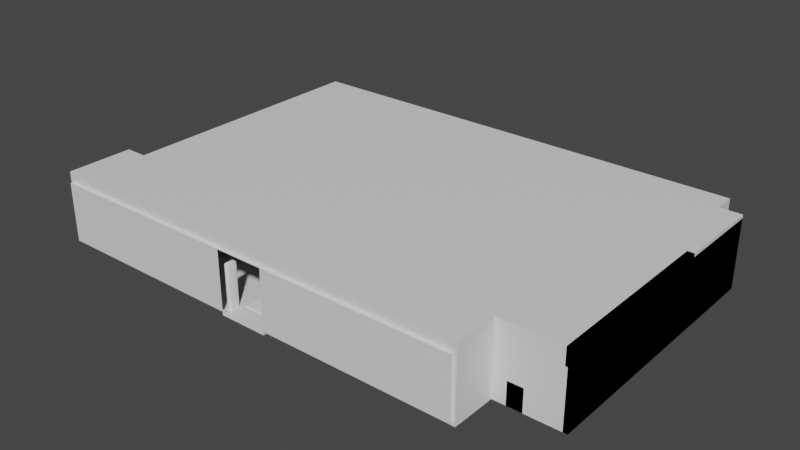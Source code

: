 # Source: Blockout_ConvenienceStore_Tesco.blend  (saved by Blender 3.3.6; exported with 4.5.12 LTS)
import bpy
from mathutils import Matrix  # noqa: F401  (used for matrix-valued properties, if any)

bpy.ops.wm.read_factory_settings(use_empty=True)
scene = bpy.context.scene
scene.name = 'Scene'

# ---- collections
col_collection = bpy.data.collections.new('Collection'); scene.collection.children.link(col_collection)
col_shelves = bpy.data.collections.new('Shelves'); col_collection.children.link(col_shelves)
col_misc_installations = bpy.data.collections.new('Misc Installations'); col_collection.children.link(col_misc_installations)
col_decorations = bpy.data.collections.new('Decorations'); col_collection.children.link(col_decorations)

# ---- materials (node trees are filled in below, after node groups)
mat_chequeredfloor = bpy.data.materials.new('ChequeredFloor')
mat_chequeredfloor.use_transparent_shadow = False
mat_beigewalls = bpy.data.materials.new('BeigeWalls')
mat_beigewalls.use_transparent_shadow = False
mat_squarepatternceiling = bpy.data.materials.new('SquarePatternCeiling')
mat_squarepatternceiling.use_transparent_shadow = False
mat_window = bpy.data.materials.new('Window')
mat_window.use_transparent_shadow = False

# ---- node groups
ng_auto_smooth = bpy.data.node_groups.new('Auto Smooth', 'GeometryNodeTree')
_s = ng_auto_smooth.interface.new_socket(name='Geometry', in_out='OUTPUT', socket_type='NodeSocketGeometry')
_s = ng_auto_smooth.interface.new_socket(name='Geometry', in_out='INPUT', socket_type='NodeSocketGeometry')
_s = ng_auto_smooth.interface.new_socket(name='Angle', in_out='INPUT', socket_type='NodeSocketFloat')
_s.subtype = 'ANGLE'
_s.min_value = 0.0
_s.max_value = 3.142
ng_auto_smooth.is_modifier = True
_N = ng_auto_smooth.nodes; _L = ng_auto_smooth.links
n0 = _N.new('NodeGroupOutput'); n0.name = 'Group Output'; n0.location = (480, -100)
n1 = _N.new('NodeGroupInput'); n1.name = 'Group Input'; n1.location = (-420, -300)
n2 = _N.new('NodeGroupInput'); n2.name = 'Group Input.001'; n2.location = (-60, -100)
n3 = _N.new('GeometryNodeSetShadeSmooth'); n3.name = 'Set Shade Smooth'; n3.location = (120, -100)
n3.domain = 'EDGE'
n4 = _N.new('GeometryNodeSetShadeSmooth'); n4.name = 'Set Shade Smooth.001'; n4.location = (300, -100)
n5 = _N.new('GeometryNodeInputMeshEdgeAngle'); n5.name = 'Edge Angle'; n5.location = (-420, -220)
n6 = _N.new('GeometryNodeInputEdgeSmooth'); n6.name = 'Is Edge Smooth'; n6.location = (-60, -160)
n7 = _N.new('GeometryNodeInputShadeSmooth'); n7.name = 'Is Face Smooth'; n7.location = (-240, -340)
n8 = _N.new('FunctionNodeBooleanMath'); n8.name = 'Boolean Math'; n8.location = (-60, -220)
n9 = _N.new('FunctionNodeCompare'); n9.name = 'Compare'; n9.location = (-240, -180)
n9.operation = 'LESS_EQUAL'
_L.new(n5.outputs[0], n9.inputs[0])
_L.new(n4.outputs[0], n0.inputs[0])
_L.new(n1.outputs[1], n9.inputs[1])
_L.new(n9.outputs[0], n8.inputs[0])
_L.new(n7.outputs[0], n8.inputs[1])
_L.new(n2.outputs[0], n3.inputs[0])
_L.new(n6.outputs[0], n3.inputs[1])
_L.new(n3.outputs[0], n4.inputs[0])
_L.new(n8.outputs[0], n3.inputs[2])
n0.is_active_output = True

# ---- material node trees
mat_chequeredfloor.use_nodes = True; mat_chequeredfloor.node_tree.nodes.clear()
_N = mat_chequeredfloor.node_tree.nodes; _L = mat_chequeredfloor.node_tree.links
n0 = _N.new('ShaderNodeBsdfPrincipled'); n0.name = 'Principled BSDF'; n0.location = (10, 300)
n0.distribution = 'GGX'
n0.subsurface_method = 'RANDOM_WALK_SKIN'
n0.inputs[3].default_value = 1.45
n0.inputs[27].default_value = (0.0, 0.0, 0.0, 1.0)
n0.inputs[28].default_value = 1.0
n1 = _N.new('ShaderNodeOutputMaterial'); n1.name = 'Material Output'; n1.location = (300, 300)
_L.new(n0.outputs[0], n1.inputs[0])
n1.is_active_output = True
mat_beigewalls.use_nodes = True; mat_beigewalls.node_tree.nodes.clear()
_N = mat_beigewalls.node_tree.nodes; _L = mat_beigewalls.node_tree.links
n0 = _N.new('ShaderNodeBsdfPrincipled'); n0.name = 'Principled BSDF'; n0.location = (10, 300)
n0.distribution = 'GGX'
n0.subsurface_method = 'RANDOM_WALK_SKIN'
n0.inputs[3].default_value = 1.45
n0.inputs[27].default_value = (0.0, 0.0, 0.0, 1.0)
n0.inputs[28].default_value = 1.0
n1 = _N.new('ShaderNodeOutputMaterial'); n1.name = 'Material Output'; n1.location = (300, 300)
_L.new(n0.outputs[0], n1.inputs[0])
n1.is_active_output = True
mat_squarepatternceiling.use_nodes = True; mat_squarepatternceiling.node_tree.nodes.clear()
_N = mat_squarepatternceiling.node_tree.nodes; _L = mat_squarepatternceiling.node_tree.links
n0 = _N.new('ShaderNodeBsdfPrincipled'); n0.name = 'Principled BSDF'; n0.location = (10, 300)
n0.distribution = 'GGX'
n0.subsurface_method = 'RANDOM_WALK_SKIN'
n0.inputs[3].default_value = 1.45
n0.inputs[27].default_value = (0.0, 0.0, 0.0, 1.0)
n0.inputs[28].default_value = 1.0
n1 = _N.new('ShaderNodeOutputMaterial'); n1.name = 'Material Output'; n1.location = (300, 300)
_L.new(n0.outputs[0], n1.inputs[0])
n1.is_active_output = True
mat_window.use_nodes = True; mat_window.node_tree.nodes.clear()
_N = mat_window.node_tree.nodes; _L = mat_window.node_tree.links
n0 = _N.new('ShaderNodeBsdfPrincipled'); n0.name = 'Principled BSDF'; n0.location = (10, 300)
n0.distribution = 'GGX'
n0.subsurface_method = 'RANDOM_WALK_SKIN'
n0.inputs[3].default_value = 1.45
n0.inputs[27].default_value = (0.0, 0.0, 0.0, 1.0)
n0.inputs[28].default_value = 1.0
n1 = _N.new('ShaderNodeOutputMaterial'); n1.name = 'Material Output'; n1.location = (300, 300)
_L.new(n0.outputs[0], n1.inputs[0])
n1.is_active_output = True

# ---- world
world_world = bpy.data.worlds.new('World'); scene.world = world_world
world_world.use_nodes = True; world_world.node_tree.nodes.clear()
_N = world_world.node_tree.nodes; _L = world_world.node_tree.links
n0 = _N.new('ShaderNodeOutputWorld'); n0.name = 'World Output'; n0.location = (300, 300)
n1 = _N.new('ShaderNodeBackground'); n1.name = 'Background'; n1.location = (10, 300)
n1.inputs[0].default_value = (0.05088, 0.05088, 0.05088, 1.0)
_L.new(n1.outputs[0], n0.inputs[0])
n0.is_active_output = True
world_world.color = (0.05088, 0.05088, 0.05088)
world_world.use_sun_shadow = False
world_world.sun_shadow_jitter_overblur = 0.0

# ---- meshes
me_plane = bpy.data.meshes.new('Plane')
me_plane.from_pydata([(0.0, 0.0, 0.15), (0.0, 15.0, 0.0), (0.0, 3.0, 0.0), (0.0, 2.0, 0.0), (22.0, 2.0, 0.0), (22.0, 3.0, 0.0), (18.85, 0.0, 0.15), (19.0, 15.0, 0.0), (19.0, 2.0, 0.0), (19.0, 3.0, 0.0), (-0.85, 0.0, 0.15), (-1.0, 3.0, 0.0), (-1.0, 2.0, 0.0), (0.0, 15.0, 3.25), (0.0, 0.0, 2.825), (0.0, 3.0, 3.25), (22.0, 2.0, 3.25), (22.0, 3.0, 3.25), (18.85, 0.0, 2.825), (19.0, 15.0, 3.25), (19.0, 2.0, 3.25), (-0.85, 0.0, 2.825), (-1.0, 3.0, 3.25), (-1.0, 2.0, 3.25), (0.0, 2.0, 3.25), (19.0, 3.0, 3.25), (21.0, 15.0, 0.0), (21.0, 2.0, 0.0), (21.0, 3.0, 0.0), (21.0, 15.0, 3.25), (21.0, 2.0, 3.25), (21.0, 3.0, 3.25), (0.0, 14.0, 0.0), (22.0, 14.0, 0.0), (19.0, 14.0, 0.0), (0.0, 14.0, 3.25), (22.0, 14.0, 3.25), (19.0, 14.0, 3.25), (21.0, 14.0, 3.25), (21.0, 14.0, 0.0), (-1.0, 0.0, 0.0), (0.0, 0.0, 0.0), (19.0, 0.0, 0.0), (-1.0, 0.0, 3.25), (0.0, 0.0, 3.25), (19.0, 0.0, 3.25), (0.0, -0.15, 2.825), (0.0, -0.15, 0.15), (-0.85, -0.15, 0.15), (18.85, -0.15, 0.15), (-0.85, -0.15, 2.825), (18.85, -0.15, 2.825), (8.11, 0.0, 0.0), (10.31, 0.0, 0.0), (10.31, 15.0, 0.0), (8.11, 15.0, 0.0), (10.31, 2.0, 0.0), (8.11, 2.0, 0.0), (10.31, 3.0, 0.0), (8.11, 3.0, 0.0), (10.31, 15.0, 3.25), (8.11, 15.0, 3.25), (10.31, 3.0, 3.25), (8.11, 3.0, 3.25), (10.31, 2.0, 3.25), (8.11, 2.0, 3.25), (8.11, 0.0, 3.25), (10.31, 0.0, 3.25), (10.31, 14.0, 3.25), (8.11, 14.0, 3.25), (8.11, 14.0, 0.0), (10.31, 14.0, 0.0), (8.11, 0.0, 0.15), (10.31, 0.0, 0.15), (8.11, 0.0, 2.825), (10.31, 0.0, 2.825), (8.11, -0.15, 0.15), (10.31, -0.15, 0.15), (8.11, -0.15, 2.825), (10.31, -0.15, 2.825), (8.11, 0.0, -2.98e-08), (10.31, 0.0, -2.98e-08), (8.11, -0.15, -2.98e-08), (10.31, -0.15, -2.98e-08), (8.11, -0.15, 0.0), (10.31, -0.15, 0.0)], [], [(39, 26, 7, 34), (57, 3, 41, 52), (27, 28, 9, 8), (21, 14, 46, 50), (55, 61, 13, 1), (58, 56, 8, 9), (3, 2, 11, 12), (8, 42, 45, 20), (40, 12, 23, 43), (32, 35, 15, 2), (12, 11, 22, 23), (26, 29, 19, 7), (11, 2, 15, 22), (18, 6, 49, 51), (62, 25, 20, 64), (27, 8, 20, 30), (5, 4, 16, 17), (43, 23, 24, 44), (23, 22, 15, 24), (70, 32, 2, 59), (38, 36, 17, 31), (30, 20, 25, 31), (66, 44, 24, 65), (69, 63, 15, 35), (41, 3, 12, 40), (16, 30, 31, 17), (37, 38, 31, 25), (4, 27, 30, 16), (4, 5, 28, 27), (39, 33, 36, 38), (5, 33, 39, 28), (19, 29, 38, 37), (61, 69, 35, 13), (39, 38, 29, 26), (55, 1, 32, 70), (1, 13, 35, 32), (5, 17, 36, 33), (28, 39, 34, 9), (10, 0, 41, 40), (73, 6, 42, 53), (14, 21, 43, 44), (21, 10, 40, 43), (6, 18, 45, 42), (74, 14, 44, 66), (76, 47, 46, 78), (47, 48, 50, 46), (0, 10, 48, 47), (75, 18, 51, 79), (10, 21, 50, 48), (72, 0, 47, 76), (6, 73, 77, 49), (14, 74, 78, 46), (77, 73, 81, 83), (49, 77, 79, 51), (72, 76, 82, 80), (18, 75, 67, 45), (0, 72, 52, 41), (78, 74, 75, 79), (7, 54, 71, 34), (54, 55, 70, 71), (19, 37, 68, 60), (60, 68, 69, 61), (37, 25, 62, 68), (68, 62, 63, 69), (45, 67, 64, 20), (67, 66, 65, 64), (34, 71, 58, 9), (71, 70, 59, 58), (15, 63, 65, 24), (63, 62, 64, 65), (2, 3, 57, 59), (59, 57, 56, 58), (7, 19, 60, 54), (54, 60, 61, 55), (8, 56, 53, 42), (56, 57, 52, 53), (66, 67, 75, 74), (53, 52, 84, 85)])
me_plane.polygons.foreach_set('material_index', [0, 0, 0, 1, 1, 0, 0, 1, 1, 1, 1, 1, 1, 1, 2, 1, 1, 2, 2, 0, 2, 2, 2, 2, 0, 2, 2, 1, 0, 1, 0, 2, 2, 1, 0, 1, 1, 0, 1, 1, 1, 1, 1, 1, 3, 3, 1, 1, 1, 1, 1, 1, 1, 3, 1, 1, 1, 1, 0, 0, 2, 2, 2, 2, 2, 2, 0, 0, 2, 2, 0, 0, 1, 1, 0, 0, 1, 0])
_uv = me_plane.uv_layers.new(name='UVMap')
_uv.uv.foreach_set('vector', [1.413, 0.901, 1.413, 0.988, 1.239, 0.988, 1.239, 0.901, 0.2922, -0.1423, -0.4129, -0.1423, -0.4129, -0.3162, 0.2922, -0.3162, 1.413, -0.1423, 1.413, -0.05534, 1.239, -0.05534, 1.239, -0.1423, -0.3569, 0.9852, -0.6365, 0.9852, -0.6365, 0.9852, -0.3569, 0.9852, 7.039, -0.03452, 7.039, 1.035, 4.955, 1.035, 4.955, -0.03452, 0.4834, -0.05534, 0.4834, -0.1423, 1.239, -0.1423, 1.239, -0.05534, -0.4129, -0.1423, -0.4129, -0.05534, -0.4998, -0.05534, -0.4998, -0.1423, -7.544, -0.03452, -6.886, -0.03452, -6.886, 1.035, -7.544, 1.035, -0.3076, -0.03452, 0.3503, -0.03452, 0.3503, 1.035, -0.3076, 1.035, 4.626, -0.03452, 4.626, 1.035, 1.008, 1.035, 1.008, -0.03452, 0.3503, -0.03452, 0.6792, -0.03452, 0.6793, 1.035, 0.3503, 1.035, 11.86, -0.03452, 11.86, 1.035, 11.21, 1.035, 11.21, -0.03452, 0.6792, -0.03452, 1.008, -0.03452, 1.008, 1.035, 0.6793, 1.035, -6.837, 0.9852, -6.837, 0.01482, -6.837, 0.01482, -6.837, 0.9852, 0.5758, 0.2, 0.8636, 0.2, 0.8636, 0.1333, 0.5758, 0.1333, -8.202, -0.03452, -7.544, -0.03452, -7.544, 1.035, -8.202, 1.035, -8.86, -0.03452, -8.531, -0.03452, -8.531, 1.035, -8.86, 1.035, 0.0, 0.0, 0.0, 0.1333, 0.0, 0.1333, 0.0, 0.0, 0.0, 0.1333, 0.0, 0.2, 0.0, 0.2, 0.0, 0.1333, 0.2922, 0.901, -0.4129, 0.901, -0.4129, -0.05534, 0.2922, -0.05534, 0.9318, 0.6, 1.0, 0.6, 1.0, 0.2, 0.9318, 0.2, 0.9318, 0.1333, 0.8636, 0.1333, 0.8636, 0.2, 0.9318, 0.2, 0.2879, 0.0, 0.0, 0.0, 0.0, 0.1333, 0.2879, 0.1333, 0.2879, 0.6, 0.2879, 0.2, 0.0, 0.2, 0.0, 0.6, -0.4129, -0.3162, -0.4129, -0.1423, -0.4998, -0.1423, -0.4998, -0.3162, 1.0, 0.1333, 0.9318, 0.1333, 0.9318, 0.2, 1.0, 0.2, 0.8636, 0.6, 0.9318, 0.6, 0.9318, 0.2, 0.8636, 0.2, -8.531, -0.03452, -8.202, -0.03452, -8.202, 1.035, -8.531, 1.035, 1.5, -0.1423, 1.5, -0.05534, 1.413, -0.05534, 1.413, -0.1423, 12.19, -0.03452, 12.52, -0.03452, 12.52, 1.035, 12.19, 1.035, 1.5, -0.05534, 1.5, 0.901, 1.413, 0.901, 1.413, -0.05534, 0.8636, 1.0, 0.9318, 1.0, 0.9318, 0.6, 0.8636, 0.6, 0.2879, 1.0, 0.2879, 0.6, 0.0, 0.6, 0.0, 1.0, 12.19, -0.03452, 12.19, 1.035, 11.86, 1.035, 11.86, -0.03452, 0.2922, 0.988, -0.4129, 0.988, -0.4129, 0.901, 0.2922, 0.901, 4.955, -0.03452, 4.955, 1.035, 4.626, 1.035, 4.626, -0.03452, -8.86, -0.03452, -8.86, 1.035, -12.48, 1.035, -12.48, -0.03452, 1.413, -0.05534, 1.413, 0.901, 1.239, 0.901, 1.239, -0.05534, -0.3569, 0.01482, -0.6365, 0.01482, -0.6365, -0.03452, -0.3076, -0.03452, -4.77, 0.01482, -6.837, 0.01482, -6.886, -0.03452, -4.803, -0.03452, -0.6365, 0.9852, -0.3569, 0.9852, -0.3076, 1.035, -0.6365, 1.035, -0.3569, 0.9852, -0.3569, 0.01482, -0.3076, -0.03452, -0.3076, 1.035, -6.837, 0.01482, -6.837, 0.9852, -6.886, 1.035, -6.886, -0.03452, -2.703, 0.9852, -0.6365, 0.9852, -0.6365, 1.035, -2.72, 1.035, -2.703, 0.01482, -0.6365, 0.01482, -0.6365, 0.9852, -2.703, 0.9852, -0.6365, 0.01482, -0.3569, 0.01482, -0.3569, 0.9852, -0.6365, 0.9852, -0.6365, 0.01482, -0.3569, 0.01482, -0.3569, 0.01482, -0.6365, 0.01482, -4.77, 0.9852, -6.837, 0.9852, -6.837, 0.9852, -4.77, 0.9852, -0.3569, 0.01482, -0.3569, 0.9852, -0.3569, 0.9852, -0.3569, 0.01482, -2.703, 0.01482, -0.6365, 0.01482, -0.6365, 0.01482, -2.703, 0.01482, -6.837, 0.01482, -4.77, 0.01482, -4.77, 0.01482, -6.837, 0.01482, -0.6365, 0.9852, -2.703, 0.9852, -2.703, 0.9852, -0.6365, 0.9852, -4.77, 0.01482, -4.77, 0.01482, -4.77, 0.01482, -4.77, 0.01482, -6.837, 0.01482, -4.77, 0.01482, -4.77, 0.9852, -6.837, 0.9852, -2.703, 0.01482, -2.703, 0.01482, -2.703, 0.01482, -2.703, 0.01482, -6.837, 0.9852, -4.77, 0.9852, -4.803, 1.035, -6.886, 1.035, -0.6365, 0.01482, -2.703, 0.01482, -2.72, -0.03452, -0.6365, -0.03452, -2.703, 0.9852, -2.703, 0.9852, -4.77, 0.9852, -4.77, 0.9852, 1.239, 0.988, 0.4834, 0.988, 0.4834, 0.901, 1.239, 0.901, 0.4834, 0.988, 0.2922, 0.988, 0.2922, 0.901, 0.4834, 0.901, 0.8636, 1.0, 0.8636, 0.6, 0.5758, 0.6, 0.5758, 1.0, 0.5758, 1.0, 0.5758, 0.6, 0.2879, 0.6, 0.2879, 1.0, 0.8636, 0.6, 0.8636, 0.2, 0.5758, 0.2, 0.5758, 0.6, 0.5758, 0.6, 0.5758, 0.2, 0.2879, 0.2, 0.2879, 0.6, 0.8636, 0.0, 0.5758, 0.0, 0.5758, 0.1333, 0.8636, 0.1333, 0.5758, 0.0, 0.2879, 0.0, 0.2879, 0.1333, 0.5758, 0.1333, 1.239, 0.901, 0.4834, 0.901, 0.4834, -0.05534, 1.239, -0.05534, 0.4834, 0.901, 0.2922, 0.901, 0.2922, -0.05534, 0.4834, -0.05534, 0.0, 0.2, 0.2879, 0.2, 0.2879, 0.1333, 0.0, 0.1333, 0.2879, 0.2, 0.5758, 0.2, 0.5758, 0.1333, 0.2879, 0.1333, -0.4129, -0.05534, -0.4129, -0.1423, 0.2922, -0.1423, 0.2922, -0.05534, 0.2922, -0.05534, 0.2922, -0.1423, 0.4834, -0.1423, 0.4834, -0.05534, 11.21, -0.03452, 11.21, 1.035, 9.122, 1.035, 9.122, -0.03452, 9.122, -0.03452, 9.122, 1.035, 7.039, 1.035, 7.039, -0.03452, 1.239, -0.1423, 0.4834, -0.1423, 0.4834, -0.3162, 1.239, -0.3162, 0.4834, -0.1423, 0.2922, -0.1423, 0.2922, -0.3162, 0.4834, -0.3162, -2.72, 1.035, -4.803, 1.035, -4.77, 0.9852, -2.703, 0.9852, 0.4834, -0.3162, 0.2922, -0.3162, 0.2922, -0.3292, 0.4834, -0.3292])
me_plane.materials.append(mat_chequeredfloor)
me_plane.materials.append(mat_beigewalls)
me_plane.materials.append(mat_squarepatternceiling)
me_plane.materials.append(mat_window)
me_plane.update()
me_plane_001 = bpy.data.meshes.new('Plane.001')
me_plane_001.from_pydata([(14.25, 0.25, 0.0), (14.75, 0.25, 0.0), (14.75, 0.75, 0.0), (14.25, 0.75, 0.0), (14.75, 11.25, 0.0), (14.25, 11.25, 0.0), (14.75, 11.75, 0.0), (14.25, 11.75, 0.0), (6.25, 0.25, 3.25), (5.75, 0.25, 3.25), (5.75, 0.75, 3.25), (6.25, 0.75, 3.25), (5.75, 11.75, 3.25), (6.25, 11.75, 3.25), (5.75, 11.25, 3.25), (6.25, 11.25, 3.25), (5.75, 0.25, 0.0), (5.75, 0.75, 0.0), (5.75, 11.25, 0.0), (5.75, 11.75, 0.0), (6.25, 0.25, 0.0), (6.25, 0.75, 0.0), (6.25, 11.25, 0.0), (6.25, 11.75, 0.0), (14.25, 0.25, 3.25), (14.75, 0.25, 3.25), (14.75, 0.75, 3.25), (14.25, 0.75, 3.25), (14.75, 11.25, 3.25), (14.25, 11.25, 3.25), (14.75, 11.75, 3.25), (14.25, 11.75, 3.25)], [], [(18, 22, 15, 14), (2, 3, 27, 26), (21, 17, 10, 11), (16, 20, 8, 9), (4, 6, 30, 28), (19, 18, 14, 12), (23, 19, 12, 13), (20, 21, 11, 8), (22, 23, 13, 15), (17, 16, 9, 10), (1, 2, 26, 25), (6, 7, 31, 30), (7, 5, 29, 31), (3, 0, 24, 27), (5, 4, 28, 29), (0, 1, 25, 24)])
_uv = me_plane_001.uv_layers.new(name='UVMap')
_uv.uv.foreach_set('vector', [-0.8696, 0.005435, -0.7174, 0.005435, -0.7174, 0.9946, -0.8696, 0.9946, 1.87, 0.005435, 1.717, 0.005435, 1.717, 0.9946, 1.87, 0.9946, -0.7174, 0.005435, -0.8696, 0.005435, -0.8696, 0.9946, -0.7174, 0.9946, -0.8696, 0.005435, -0.7174, 0.005435, -0.7174, 0.9946, -0.8696, 0.9946, 2.098, 0.005435, 2.25, 0.005435, 2.25, 0.9946, 2.098, 0.9946, 2.25, 0.005435, 2.098, 0.005435, 2.098, 0.9946, 2.25, 0.9946, -0.7174, 0.005435, -0.8696, 0.005435, -0.8696, 0.9946, -0.7174, 0.9946, -1.25, 0.005435, -1.098, 0.005435, -1.098, 0.9946, -1.25, 0.9946, 2.098, 0.005435, 2.25, 0.005435, 2.25, 0.9946, 2.098, 0.9946, -1.098, 0.005435, -1.25, 0.005435, -1.25, 0.9946, -1.098, 0.9946, -1.25, 0.005435, -1.098, 0.005435, -1.098, 0.9946, -1.25, 0.9946, 1.87, 0.005435, 1.717, 0.005435, 1.717, 0.9946, 1.87, 0.9946, 2.25, 0.005435, 2.098, 0.005435, 2.098, 0.9946, 2.25, 0.9946, -1.098, 0.005435, -1.25, 0.005435, -1.25, 0.9946, -1.098, 0.9946, 1.717, 0.005435, 1.87, 0.005435, 1.87, 0.9946, 1.717, 0.9946, 1.717, 0.005435, 1.87, 0.005435, 1.87, 0.9946, 1.717, 0.9946])
me_plane_001.update()
me_cube_001 = bpy.data.meshes.new('Cube.001')
me_cube_001.from_pydata([(4.65, 3.25, 0.0), (4.65, 3.25, 2.5), (4.65, 12.0, 0.0), (4.65, 12.0, 2.5), (4.85, 3.25, 0.0), (4.85, 3.25, 2.5), (4.85, 12.0, 0.0), (4.85, 12.0, 2.5), (4.65, 7.5, 0.0), (4.65, 7.5, 2.5), (4.85, 7.5, 0.0), (4.85, 7.5, 2.5)], [], [(8, 9, 3, 2), (2, 3, 7, 6), (10, 11, 5, 4), (4, 5, 1, 0), (8, 10, 4, 0), (11, 9, 1, 5), (7, 3, 9, 11), (2, 6, 10, 8), (6, 7, 11, 10), (0, 1, 9, 8)])
_uv = me_cube_001.uv_layers.new(name='UVMap')
_uv.uv.foreach_set('vector', [0.375, 0.125, 0.625, 0.125, 0.625, 0.25, 0.375, 0.25, 0.375, 0.25, 0.625, 0.25, 0.625, 0.5, 0.375, 0.5, 0.375, 0.625, 0.625, 0.625, 0.625, 0.75, 0.375, 0.75, 0.375, 0.75, 0.625, 0.75, 0.625, 1.0, 0.375, 1.0, 0.125, 0.625, 0.375, 0.625, 0.375, 0.75, 0.125, 0.75, 0.625, 0.625, 0.875, 0.625, 0.875, 0.75, 0.625, 0.75, 0.625, 0.5, 0.875, 0.5, 0.875, 0.625, 0.625, 0.625, 0.125, 0.5, 0.375, 0.5, 0.375, 0.625, 0.125, 0.625, 0.375, 0.5, 0.625, 0.5, 0.625, 0.625, 0.375, 0.625, 0.375, 0.0, 0.625, 0.0, 0.625, 0.125, 0.375, 0.125])
me_cube_001.update()
me_cube_002 = bpy.data.meshes.new('Cube.002')
me_cube_002.from_pydata([(8.4, 4.0, 0.0), (8.4, 4.0, 2.5), (8.4, 12.0, 0.0), (8.4, 12.0, 2.5), (8.6, 4.0, 0.0), (8.6, 4.0, 2.5), (8.6, 12.0, 0.0), (8.6, 12.0, 2.5), (15.9, 2.5, 0.0), (15.9, 2.5, 1.0), (15.9, 7.5, 0.0), (15.9, 7.5, 1.0), (16.1, 2.5, 0.0), (16.1, 2.5, 1.0), (16.1, 7.5, 0.0), (16.1, 7.5, 1.0)], [], [(0, 1, 3, 2), (2, 3, 7, 6), (6, 7, 5, 4), (4, 5, 1, 0), (2, 6, 4, 0), (7, 3, 1, 5), (8, 9, 11, 10), (10, 11, 15, 14), (14, 15, 13, 12), (12, 13, 9, 8), (10, 14, 12, 8), (15, 11, 9, 13)])
_uv = me_cube_002.uv_layers.new(name='UVMap')
_uv.uv.foreach_set('vector', [0.375, 0.0, 0.625, 0.0, 0.625, 0.25, 0.375, 0.25, 0.375, 0.25, 0.625, 0.25, 0.625, 0.5, 0.375, 0.5, 0.375, 0.5, 0.625, 0.5, 0.625, 0.75, 0.375, 0.75, 0.375, 0.75, 0.625, 0.75, 0.625, 1.0, 0.375, 1.0, 0.125, 0.5, 0.375, 0.5, 0.375, 0.75, 0.125, 0.75, 0.625, 0.5, 0.875, 0.5, 0.875, 0.75, 0.625, 0.75, 0.375, 0.0, 0.625, 0.0, 0.625, 0.25, 0.375, 0.25, 0.375, 0.25, 0.625, 0.25, 0.625, 0.5, 0.375, 0.5, 0.375, 0.5, 0.625, 0.5, 0.625, 0.75, 0.375, 0.75, 0.375, 0.75, 0.625, 0.75, 0.625, 1.0, 0.375, 1.0, 0.125, 0.5, 0.375, 0.5, 0.375, 0.75, 0.125, 0.75, 0.625, 0.5, 0.875, 0.5, 0.875, 0.75, 0.625, 0.75])
me_cube_002.update()
me_cube_003 = bpy.data.meshes.new('Cube.003')
me_cube_003.from_pydata([(12.15, 4.0, 0.0), (12.15, 4.0, 2.5), (12.15, 12.0, 0.0), (12.15, 12.0, 2.5), (12.35, 4.0, 0.0), (12.35, 4.0, 2.5), (12.35, 12.0, 0.0), (12.35, 12.0, 2.5)], [], [(0, 1, 3, 2), (2, 3, 7, 6), (6, 7, 5, 4), (4, 5, 1, 0), (2, 6, 4, 0), (7, 3, 1, 5)])
_uv = me_cube_003.uv_layers.new(name='UVMap')
_uv.uv.foreach_set('vector', [0.375, 0.0, 0.625, 0.0, 0.625, 0.25, 0.375, 0.25, 0.375, 0.25, 0.625, 0.25, 0.625, 0.5, 0.375, 0.5, 0.375, 0.5, 0.625, 0.5, 0.625, 0.75, 0.375, 0.75, 0.375, 0.75, 0.625, 0.75, 0.625, 1.0, 0.375, 1.0, 0.125, 0.5, 0.375, 0.5, 0.375, 0.75, 0.125, 0.75, 0.625, 0.5, 0.875, 0.5, 0.875, 0.75, 0.625, 0.75])
me_cube_003.update()
me_cube_004 = bpy.data.meshes.new('Cube.004')
me_cube_004.from_pydata([(9.686e-08, 7.0, 0.0), (9.686e-08, 7.0, 3.1), (1.5, 6.9, 0.45), (1.5, 6.9, 2.4), (9.686e-08, 3.0, 0.0), (9.686e-08, 3.0, 3.1), (1.5, 3.1, 2.4), (1.5, 3.1, 0.45), (1.5, 7.0, 3.1), (1.5, 7.0, 0.0), (1.5, 3.0, 3.1), (1.5, 3.0, 0.0), (0.75, 6.9, 2.4), (0.75, 6.9, 0.45), (0.75, 3.1, 2.4), (0.75, 3.1, 0.45), (1.192e-07, 7.0, 2.4), (1.5, 7.0, 2.4), (1.192e-07, 3.0, 2.4), (1.5, 3.0, 2.4), (1.75, 3.1, 2.4), (1.75, 6.9, 2.4), (1.75, 7.0, 2.4), (1.75, 3.0, 2.4), (1.75, 3.0, 2.925), (1.575, 3.0, 3.1), (1.727, 3.0, 3.012), (1.662, 3.0, 3.077), (1.575, 7.0, 3.1), (1.75, 7.0, 2.925), (1.662, 7.0, 3.077), (1.727, 7.0, 3.012), (1.192e-07, 3.1, 0.0), (1.192e-07, 6.9, 0.0), (1.192e-07, 3.1, 3.1), (1.192e-07, 6.9, 3.1), (1.5, 3.1, 3.1), (1.5, 6.9, 3.1), (1.192e-07, 6.9, 2.4), (1.192e-07, 3.1, 2.4), (1.75, 3.1, 2.925), (1.75, 6.9, 2.925), (1.727, 6.9, 3.012), (1.727, 3.1, 3.012), (1.662, 6.9, 3.077), (1.662, 3.1, 3.077), (1.575, 6.9, 3.1), (1.575, 3.1, 3.1)], [], [(17, 16, 1, 8), (19, 10, 5, 18), (0, 9, 11, 4, 32, 33), (39, 32, 4, 18), (36, 34, 5, 10), (7, 2, 13, 15), (3, 2, 9, 17), (19, 6, 20, 23), (2, 7, 11, 9), (6, 3, 21, 20), (13, 12, 14, 15), (2, 3, 12, 13), (3, 6, 14, 12), (6, 7, 15, 14), (34, 39, 18, 5), (11, 19, 18, 4), (9, 0, 16, 17), (7, 6, 19, 11), (3, 17, 22, 21), (10, 19, 23, 24, 25), (21, 22, 29, 41), (17, 8, 28, 29, 22), (23, 20, 40, 24), (26, 27, 24), (27, 25, 24), (28, 30, 29), (30, 31, 29), (41, 29, 31, 42), (42, 31, 30, 44), (44, 30, 28, 46), (36, 10, 25, 47), (8, 37, 46, 28), (37, 36, 47, 46), (27, 45, 47, 25), (45, 44, 46, 47), (26, 43, 45, 27), (43, 42, 44, 45), (24, 40, 43, 26), (40, 41, 42, 43), (1, 16, 38, 35), (35, 38, 39, 34), (8, 1, 35, 37), (37, 35, 34, 36), (16, 0, 33, 38), (38, 33, 32, 39), (20, 21, 41, 40)])
me_cube_004.polygons.foreach_set('use_smooth', [True] * 46)
_uv = me_cube_004.uv_layers.new(name='UVMap')
_uv.uv.foreach_set('vector', [0.5, 0.75, 0.5, 1.0, 0.625, 1.0, 0.625, 0.75, 0.5, 0.75, 0.625, 0.75, 0.625, 1.0, 0.5, 1.0, 0.375, 1.0, 0.375, 0.75, 0.375, 0.75, 0.375, 1.0, 0.375, 1.0, 0.375, 1.0, 0.5, 1.0, 0.375, 1.0, 0.375, 1.0, 0.5, 1.0, 0.625, 0.75, 0.625, 1.0, 0.625, 1.0, 0.625, 0.75, 0.3875, 0.75, 0.3875, 0.75, 0.3875, 0.75, 0.3875, 0.75, 0.6125, 0.75, 0.3875, 0.75, 0.375, 0.75, 0.5, 0.75, 0.5, 0.75, 0.6125, 0.75, 0.6125, 0.75, 0.5, 0.75, 0.3875, 0.75, 0.3875, 0.75, 0.375, 0.75, 0.375, 0.75, 0.6125, 0.75, 0.6125, 0.75, 0.6125, 0.75, 0.6125, 0.75, 0.3875, 0.75, 0.6125, 0.75, 0.6125, 0.75, 0.3875, 0.75, 0.3875, 0.75, 0.6125, 0.75, 0.6125, 0.75, 0.3875, 0.75, 0.6125, 0.75, 0.6125, 0.75, 0.6125, 0.75, 0.6125, 0.75, 0.6125, 0.75, 0.3875, 0.75, 0.3875, 0.75, 0.6125, 0.75, 0.625, 1.0, 0.5, 1.0, 0.5, 1.0, 0.625, 1.0, 0.375, 0.75, 0.5, 0.75, 0.5, 1.0, 0.375, 1.0, 0.375, 0.75, 0.375, 1.0, 0.5, 1.0, 0.5, 0.75, 0.3875, 0.75, 0.6125, 0.75, 0.5, 0.75, 0.375, 0.75, 0.6125, 0.75, 0.5, 0.75, 0.5, 0.75, 0.6125, 0.75, 0.625, 0.75, 0.5, 0.75, 0.5, 0.75, 0.5937, 0.75, 0.625, 0.75, 0.6125, 0.75, 0.5, 0.75, 0.6219, 0.75, 0.6219, 0.75, 0.5, 0.75, 0.625, 0.75, 0.625, 0.75, 0.5937, 0.75, 0.5, 0.75, 0.5, 0.75, 0.6125, 0.75, 0.6219, 0.75, 0.5937, 0.75, 0.6234, 0.75, 0.6246, 0.75, 0.5937, 0.75, 0.6246, 0.75, 0.625, 0.75, 0.5937, 0.75, 0.625, 0.75, 0.625, 0.75, 0.5937, 0.75, 0.625, 0.75, 0.625, 0.75, 0.5937, 0.75, 0.6219, 0.75, 0.6219, 0.75, 0.6234, 0.75, 0.6234, 0.75, 0.6234, 0.75, 0.6234, 0.75, 0.625, 0.75, 0.625, 0.75, 0.625, 0.75, 0.625, 0.75, 0.625, 0.75, 0.625, 0.75, 0.625, 0.75, 0.625, 0.75, 0.625, 0.75, 0.625, 0.75, 0.625, 0.75, 0.625, 0.75, 0.625, 0.75, 0.625, 0.75, 0.625, 0.75, 0.625, 0.75, 0.625, 0.75, 0.625, 0.75, 0.625, 0.75, 0.625, 0.75, 0.625, 0.75, 0.625, 0.75, 0.625, 0.75, 0.625, 0.75, 0.625, 0.75, 0.625, 0.75, 0.6234, 0.75, 0.6234, 0.75, 0.625, 0.75, 0.625, 0.75, 0.6234, 0.75, 0.6234, 0.75, 0.625, 0.75, 0.625, 0.75, 0.6219, 0.75, 0.6219, 0.75, 0.6234, 0.75, 0.6234, 0.75, 0.6219, 0.75, 0.6219, 0.75, 0.6234, 0.75, 0.6234, 0.75, 0.625, 1.0, 0.5, 1.0, 0.5, 1.0, 0.625, 1.0, 0.625, 1.0, 0.5, 1.0, 0.5, 1.0, 0.625, 1.0, 0.625, 0.75, 0.625, 1.0, 0.625, 1.0, 0.625, 0.75, 0.625, 0.75, 0.625, 1.0, 0.625, 1.0, 0.625, 0.75, 0.5, 1.0, 0.375, 1.0, 0.375, 1.0, 0.5, 1.0, 0.5, 1.0, 0.375, 1.0, 0.375, 1.0, 0.5, 1.0, 0.6125, 0.75, 0.6125, 0.75, 0.6219, 0.75, 0.6219, 0.75])
me_cube_004.update()
me_cube_005 = bpy.data.meshes.new('Cube.005')
me_cube_005.from_pydata([(9.686e-08, 7.0, 0.0), (9.686e-08, 7.0, 2.5), (9.686e-08, 14.8, 0.0), (9.686e-08, 14.8, 2.5), (0.2, 7.0, 0.0), (0.2, 7.0, 2.5), (0.2, 14.8, 0.0), (0.2, 14.8, 2.5), (9.686e-08, 15.0, 2.5), (9.686e-08, 15.0, 0.0), (0.2, 15.0, 0.0), (0.2, 15.0, 2.5), (5.5, 14.8, 2.5), (5.5, 14.8, 0.0), (5.5, 15.0, 2.5), (5.5, 15.0, 0.0)], [], [(0, 1, 3, 2), (7, 6, 13, 12), (6, 7, 5, 4), (4, 5, 1, 0), (2, 6, 4, 0), (7, 3, 1, 5), (9, 8, 11, 10), (6, 2, 9, 10), (3, 7, 11, 8), (2, 3, 8, 9), (12, 13, 15, 14), (11, 7, 12, 14), (10, 11, 14, 15), (6, 10, 15, 13)])
_uv = me_cube_005.uv_layers.new(name='UVMap')
_uv.uv.foreach_set('vector', [0.375, 0.0, 0.625, 0.0, 0.625, 0.25, 0.375, 0.25, 0.625, 0.5, 0.375, 0.5, 0.375, 0.5, 0.625, 0.5, 0.375, 0.5, 0.625, 0.5, 0.625, 0.75, 0.375, 0.75, 0.375, 0.75, 0.625, 0.75, 0.625, 1.0, 0.375, 1.0, 0.125, 0.5, 0.375, 0.5, 0.375, 0.75, 0.125, 0.75, 0.625, 0.5, 0.875, 0.5, 0.875, 0.75, 0.625, 0.75, 0.375, 0.25, 0.625, 0.25, 0.625, 0.5, 0.375, 0.5, 0.375, 0.5, 0.125, 0.5, 0.125, 0.5, 0.375, 0.5, 0.875, 0.5, 0.625, 0.5, 0.625, 0.5, 0.875, 0.5, 0.375, 0.25, 0.625, 0.25, 0.625, 0.25, 0.375, 0.25, 0.625, 0.5, 0.375, 0.5, 0.375, 0.5, 0.625, 0.5, 0.625, 0.5, 0.625, 0.5, 0.625, 0.5, 0.625, 0.5, 0.375, 0.5, 0.625, 0.5, 0.625, 0.5, 0.375, 0.5, 0.375, 0.5, 0.375, 0.5, 0.375, 0.5, 0.375, 0.5])
me_cube_005.update()
me_cube_006 = bpy.data.meshes.new('Cube.006')
me_cube_006.from_pydata([(7.5, 14.8, 2.5), (7.5, 14.8, 0.0), (7.5, 15.0, 2.5), (7.5, 15.0, 0.0), (15.5, 14.8, 2.5), (15.5, 14.8, 0.0), (15.5, 15.0, 2.5), (15.5, 15.0, 0.0)], [], [(0, 2, 3, 1), (4, 5, 7, 6), (3, 2, 6, 7), (1, 3, 7, 5), (0, 1, 5, 4), (2, 0, 4, 6)])
_uv = me_cube_006.uv_layers.new(name='UVMap')
_uv.uv.foreach_set('vector', [0.625, 0.5, 0.625, 0.5, 0.375, 0.5, 0.375, 0.5, 0.625, 0.5, 0.375, 0.5, 0.375, 0.5, 0.625, 0.5, 0.375, 0.5, 0.625, 0.5, 0.625, 0.5, 0.375, 0.5, 0.375, 0.5, 0.375, 0.5, 0.375, 0.5, 0.375, 0.5, 0.625, 0.5, 0.375, 0.5, 0.375, 0.5, 0.625, 0.5, 0.625, 0.5, 0.625, 0.5, 0.625, 0.5, 0.625, 0.5])
me_cube_006.update()
me_cube_007 = bpy.data.meshes.new('Cube.007')
me_cube_007.from_pydata([(18.0, 14.8, 2.5), (18.0, 14.8, 0.0), (18.0, 15.0, 2.5), (18.0, 15.0, 0.0), (21.0, 14.8, 2.5), (21.0, 14.8, 0.0), (21.0, 15.0, 2.5), (21.0, 15.0, 0.0)], [], [(0, 2, 3, 1), (4, 5, 7, 6), (0, 1, 5, 4), (2, 0, 4, 6), (3, 2, 6, 7), (1, 3, 7, 5)])
_uv = me_cube_007.uv_layers.new(name='UVMap')
_uv.uv.foreach_set('vector', [0.625, 0.5, 0.625, 0.5, 0.375, 0.5, 0.375, 0.5, 0.625, 0.5, 0.375, 0.5, 0.375, 0.5, 0.625, 0.5, 0.625, 0.5, 0.375, 0.5, 0.375, 0.5, 0.625, 0.5, 0.625, 0.5, 0.625, 0.5, 0.625, 0.5, 0.625, 0.5, 0.375, 0.5, 0.625, 0.5, 0.625, 0.5, 0.375, 0.5, 0.375, 0.5, 0.375, 0.5, 0.375, 0.5, 0.375, 0.5])
me_cube_007.update()
me_cube_008 = bpy.data.meshes.new('Cube.008')
me_cube_008.from_pydata([(21.8, 8.0, 2.5), (21.8, 8.0, 5.96e-08), (22.0, 8.0, 2.5), (22.0, 8.0, 5.96e-08), (21.8, 2.0, 2.5), (21.8, 2.0, 5.96e-08), (22.0, 2.0, 2.5), (22.0, 2.0, 5.96e-08), (21.8, 8.0, 2.5), (21.8, 8.0, 5.96e-08), (22.0, 8.0, 2.5), (22.0, 8.0, 5.96e-08)], [], [(4, 5, 7, 6), (3, 2, 6, 7), (1, 3, 7, 5), (0, 1, 5, 4), (2, 0, 4, 6), (8, 10, 11, 9)])
_uv = me_cube_008.uv_layers.new(name='UVMap')
_uv.uv.foreach_set('vector', [0.625, 0.5, 0.375, 0.5, 0.375, 0.5, 0.625, 0.5, 0.375, 0.5, 0.625, 0.5, 0.625, 0.5, 0.375, 0.5, 0.375, 0.5, 0.375, 0.5, 0.375, 0.5, 0.375, 0.5, 0.625, 0.5, 0.375, 0.5, 0.375, 0.5, 0.625, 0.5, 0.625, 0.5, 0.625, 0.5, 0.625, 0.5, 0.625, 0.5, 0.625, 0.5, 0.625, 0.5, 0.375, 0.5, 0.375, 0.5])
me_cube_008.update()
me_cube_009 = bpy.data.meshes.new('Cube.009')
me_cube_009.from_pydata([(21.8, 10.0, 2.5), (21.8, 10.0, 5.96e-08), (22.0, 10.0, 2.5), (22.0, 10.0, 5.96e-08), (21.8, 8.0, 2.5), (21.8, 8.0, 5.96e-08), (22.0, 8.0, 2.5), (22.0, 8.0, 5.96e-08)], [], [(4, 5, 7, 6), (3, 2, 6, 7), (1, 3, 7, 5), (0, 1, 5, 4), (2, 0, 4, 6), (1, 0, 2, 3)])
_uv = me_cube_009.uv_layers.new(name='UVMap')
_uv.uv.foreach_set('vector', [0.625, 0.5, 0.375, 0.5, 0.375, 0.5, 0.625, 0.5, 0.375, 0.5, 0.625, 0.5, 0.625, 0.5, 0.375, 0.5, 0.375, 0.5, 0.375, 0.5, 0.375, 0.5, 0.375, 0.5, 0.625, 0.5, 0.375, 0.5, 0.375, 0.5, 0.625, 0.5, 0.625, 0.5, 0.625, 0.5, 0.625, 0.5, 0.625, 0.5, 0.375, 0.5, 0.625, 0.5, 0.625, 0.5, 0.375, 0.5])
me_cube_009.update()
me_cube_010 = bpy.data.meshes.new('Cube.010')
me_cube_010.from_pydata([], [], [])
_uv = me_cube_010.uv_layers.new(name='UVMap')
_uv.uv.foreach_set('vector', [])
me_cube_010.update()
me_cube_011 = bpy.data.meshes.new('Cube.011')
me_cube_011.from_pydata([(19.58, 6.5, 1.0), (19.58, 6.5, 5.96e-08), (20.25, 6.5, 1.0), (20.25, 6.5, 5.96e-08), (19.58, 2.0, 1.0), (19.58, 2.0, 5.96e-08), (20.25, 2.0, 1.0), (20.25, 2.0, 5.96e-08)], [], [(4, 5, 7, 6), (3, 2, 6, 7), (1, 3, 7, 5), (0, 1, 5, 4), (2, 0, 4, 6), (1, 0, 2, 3)])
_uv = me_cube_011.uv_layers.new(name='UVMap')
_uv.uv.foreach_set('vector', [0.625, 0.5, 0.375, 0.5, 0.375, 0.5, 0.625, 0.5, 0.375, 0.5, 0.625, 0.5, 0.625, 0.5, 0.375, 0.5, 0.375, 0.5, 0.375, 0.5, 0.375, 0.5, 0.375, 0.5, 0.625, 0.5, 0.375, 0.5, 0.375, 0.5, 0.625, 0.5, 0.625, 0.5, 0.625, 0.5, 0.625, 0.5, 0.625, 0.5, 0.375, 0.5, 0.625, 0.5, 0.625, 0.5, 0.375, 0.5])
me_cube_011.update()
me_cube_013 = bpy.data.meshes.new('Cube.013')
me_cube_013.from_pydata([(21.7, 10.0, 3.25), (21.7, 10.0, 2.5), (22.0, 10.0, 3.25), (22.0, 10.0, 2.5), (21.7, 2.0, 3.25), (21.7, 2.0, 2.5), (22.0, 2.0, 3.25), (22.0, 2.0, 2.5)], [], [(4, 5, 7, 6), (3, 2, 6, 7), (1, 3, 7, 5), (0, 1, 5, 4), (2, 0, 4, 6), (1, 0, 2, 3)])
_uv = me_cube_013.uv_layers.new(name='UVMap')
_uv.uv.foreach_set('vector', [0.625, 0.5, 0.375, 0.5, 0.375, 0.5, 0.625, 0.5, 0.375, 0.5, 0.625, 0.5, 0.625, 0.5, 0.375, 0.5, 0.375, 0.5, 0.375, 0.5, 0.375, 0.5, 0.375, 0.5, 0.625, 0.5, 0.375, 0.5, 0.375, 0.5, 0.625, 0.5, 0.625, 0.5, 0.625, 0.5, 0.625, 0.5, 0.625, 0.5, 0.375, 0.5, 0.625, 0.5, 0.625, 0.5, 0.375, 0.5])
me_cube_013.update()
me_cube_015 = bpy.data.meshes.new('Cube.015')
me_cube_015.from_pydata([(1.5, 0.05, 1.5), (1.5, 0.05, 0.0), (1.5, 0.25, 1.5), (1.5, 0.25, 0.0), (5.0, 0.05, 1.5), (5.0, 0.05, 0.0), (5.0, 0.25, 1.5), (5.0, 0.25, 0.0)], [], [(0, 2, 3, 1), (4, 5, 7, 6), (3, 2, 6, 7), (1, 3, 7, 5), (0, 1, 5, 4), (2, 0, 4, 6)])
_uv = me_cube_015.uv_layers.new(name='UVMap')
_uv.uv.foreach_set('vector', [0.625, 0.5, 0.625, 0.5, 0.375, 0.5, 0.375, 0.5, 0.625, 0.5, 0.375, 0.5, 0.375, 0.5, 0.625, 0.5, 0.375, 0.5, 0.625, 0.5, 0.625, 0.5, 0.375, 0.5, 0.375, 0.5, 0.375, 0.5, 0.375, 0.5, 0.375, 0.5, 0.625, 0.5, 0.375, 0.5, 0.375, 0.5, 0.625, 0.5, 0.625, 0.5, 0.625, 0.5, 0.625, 0.5, 0.625, 0.5])
me_cube_015.update()
me_cube_016 = bpy.data.meshes.new('Cube.016')
me_cube_016.from_pydata([(12.4, 12.0, 0.0), (12.4, 12.0, 3.1), (13.9, 11.9, 0.45), (13.9, 11.9, 2.4), (12.4, 8.5, 0.0), (12.4, 8.5, 3.1), (13.9, 8.6, 2.4), (13.9, 8.6, 0.45), (13.9, 12.0, 3.1), (13.9, 12.0, 0.0), (13.9, 8.5, 3.1), (13.9, 8.5, 0.0), (13.15, 11.9, 2.4), (13.15, 11.9, 0.45), (13.15, 8.6, 2.4), (13.15, 8.6, 0.45), (12.4, 12.0, 2.4), (13.9, 12.0, 2.4), (12.4, 8.5, 2.4), (13.9, 8.5, 2.4), (14.15, 8.6, 2.4), (14.15, 11.9, 2.4), (14.15, 12.0, 2.4), (14.15, 8.5, 2.4), (14.15, 8.5, 2.925), (13.97, 8.5, 3.1), (14.13, 8.5, 3.012), (14.06, 8.5, 3.077), (13.97, 12.0, 3.1), (14.15, 12.0, 2.925), (14.06, 12.0, 3.077), (14.13, 12.0, 3.012), (12.4, 8.6, 0.0), (12.4, 11.9, 0.0), (12.4, 8.6, 3.1), (12.4, 11.9, 3.1), (13.9, 8.6, 3.1), (13.9, 11.9, 3.1), (12.4, 11.9, 2.4), (12.4, 8.6, 2.4), (14.15, 8.6, 2.925), (14.15, 11.9, 2.925), (14.13, 11.9, 3.012), (14.13, 8.6, 3.012), (14.06, 11.9, 3.077), (14.06, 8.6, 3.077), (13.97, 11.9, 3.1), (13.97, 8.6, 3.1)], [], [(17, 16, 1, 8), (19, 10, 5, 18), (0, 9, 11, 4, 32, 33), (39, 32, 4, 18), (36, 34, 5, 10), (7, 2, 13, 15), (3, 2, 9, 17), (19, 6, 20, 23), (2, 7, 11, 9), (6, 3, 21, 20), (13, 12, 14, 15), (2, 3, 12, 13), (3, 6, 14, 12), (6, 7, 15, 14), (34, 39, 18, 5), (11, 19, 18, 4), (9, 0, 16, 17), (7, 6, 19, 11), (3, 17, 22, 21), (10, 19, 23, 24, 25), (21, 22, 29, 41), (17, 8, 28, 29, 22), (23, 20, 40, 24), (26, 27, 24), (27, 25, 24), (28, 30, 29), (30, 31, 29), (41, 29, 31, 42), (42, 31, 30, 44), (44, 30, 28, 46), (36, 10, 25, 47), (8, 37, 46, 28), (37, 36, 47, 46), (27, 45, 47, 25), (45, 44, 46, 47), (26, 43, 45, 27), (43, 42, 44, 45), (24, 40, 43, 26), (40, 41, 42, 43), (1, 16, 38, 35), (35, 38, 39, 34), (8, 1, 35, 37), (37, 35, 34, 36), (16, 0, 33, 38), (38, 33, 32, 39), (20, 21, 41, 40)])
me_cube_016.polygons.foreach_set('use_smooth', [True] * 46)
_uv = me_cube_016.uv_layers.new(name='UVMap')
_uv.uv.foreach_set('vector', [0.5, 0.75, 0.5, 1.0, 0.625, 1.0, 0.625, 0.75, 0.5, 0.75, 0.625, 0.75, 0.625, 1.0, 0.5, 1.0, 0.375, 1.0, 0.375, 0.75, 0.375, 0.75, 0.375, 1.0, 0.375, 1.0, 0.375, 1.0, 0.5, 1.0, 0.375, 1.0, 0.375, 1.0, 0.5, 1.0, 0.625, 0.75, 0.625, 1.0, 0.625, 1.0, 0.625, 0.75, 0.3875, 0.75, 0.3875, 0.75, 0.3875, 0.75, 0.3875, 0.75, 0.6125, 0.75, 0.3875, 0.75, 0.375, 0.75, 0.5, 0.75, 0.5, 0.75, 0.6125, 0.75, 0.6125, 0.75, 0.5, 0.75, 0.3875, 0.75, 0.3875, 0.75, 0.375, 0.75, 0.375, 0.75, 0.6125, 0.75, 0.6125, 0.75, 0.6125, 0.75, 0.6125, 0.75, 0.3875, 0.75, 0.6125, 0.75, 0.6125, 0.75, 0.3875, 0.75, 0.3875, 0.75, 0.6125, 0.75, 0.6125, 0.75, 0.3875, 0.75, 0.6125, 0.75, 0.6125, 0.75, 0.6125, 0.75, 0.6125, 0.75, 0.6125, 0.75, 0.3875, 0.75, 0.3875, 0.75, 0.6125, 0.75, 0.625, 1.0, 0.5, 1.0, 0.5, 1.0, 0.625, 1.0, 0.375, 0.75, 0.5, 0.75, 0.5, 1.0, 0.375, 1.0, 0.375, 0.75, 0.375, 1.0, 0.5, 1.0, 0.5, 0.75, 0.3875, 0.75, 0.6125, 0.75, 0.5, 0.75, 0.375, 0.75, 0.6125, 0.75, 0.5, 0.75, 0.5, 0.75, 0.6125, 0.75, 0.625, 0.75, 0.5, 0.75, 0.5, 0.75, 0.5937, 0.75, 0.625, 0.75, 0.6125, 0.75, 0.5, 0.75, 0.6219, 0.75, 0.6219, 0.75, 0.5, 0.75, 0.625, 0.75, 0.625, 0.75, 0.5937, 0.75, 0.5, 0.75, 0.5, 0.75, 0.6125, 0.75, 0.6219, 0.75, 0.5937, 0.75, 0.6234, 0.75, 0.6246, 0.75, 0.5937, 0.75, 0.6246, 0.75, 0.625, 0.75, 0.5937, 0.75, 0.625, 0.75, 0.625, 0.75, 0.5937, 0.75, 0.625, 0.75, 0.625, 0.75, 0.5937, 0.75, 0.6219, 0.75, 0.6219, 0.75, 0.6234, 0.75, 0.6234, 0.75, 0.6234, 0.75, 0.6234, 0.75, 0.625, 0.75, 0.625, 0.75, 0.625, 0.75, 0.625, 0.75, 0.625, 0.75, 0.625, 0.75, 0.625, 0.75, 0.625, 0.75, 0.625, 0.75, 0.625, 0.75, 0.625, 0.75, 0.625, 0.75, 0.625, 0.75, 0.625, 0.75, 0.625, 0.75, 0.625, 0.75, 0.625, 0.75, 0.625, 0.75, 0.625, 0.75, 0.625, 0.75, 0.625, 0.75, 0.625, 0.75, 0.625, 0.75, 0.625, 0.75, 0.625, 0.75, 0.625, 0.75, 0.6234, 0.75, 0.6234, 0.75, 0.625, 0.75, 0.625, 0.75, 0.6234, 0.75, 0.6234, 0.75, 0.625, 0.75, 0.625, 0.75, 0.6219, 0.75, 0.6219, 0.75, 0.6234, 0.75, 0.6234, 0.75, 0.6219, 0.75, 0.6219, 0.75, 0.6234, 0.75, 0.6234, 0.75, 0.625, 1.0, 0.5, 1.0, 0.5, 1.0, 0.625, 1.0, 0.625, 1.0, 0.5, 1.0, 0.5, 1.0, 0.625, 1.0, 0.625, 0.75, 0.625, 1.0, 0.625, 1.0, 0.625, 0.75, 0.625, 0.75, 0.625, 1.0, 0.625, 1.0, 0.625, 0.75, 0.5, 1.0, 0.375, 1.0, 0.375, 1.0, 0.5, 1.0, 0.5, 1.0, 0.375, 1.0, 0.375, 1.0, 0.5, 1.0, 0.6125, 0.75, 0.6125, 0.75, 0.6219, 0.75, 0.6219, 0.75])
me_cube_016.update()
me_cube_017 = bpy.data.meshes.new('Cube.017')
me_cube_017.from_pydata([(18.0, 15.0, 0.0), (18.0, 15.0, 3.1), (17.9, 13.5, 0.45), (17.9, 13.5, 2.4), (15.5, 15.0, 0.0), (15.5, 15.0, 3.1), (15.6, 13.5, 2.4), (15.6, 13.5, 0.45), (18.0, 13.5, 3.1), (18.0, 13.5, 0.0), (15.5, 13.5, 3.1), (15.5, 13.5, 0.0), (17.9, 14.25, 2.4), (17.9, 14.25, 0.45), (15.6, 14.25, 2.4), (15.6, 14.25, 0.45), (18.0, 15.0, 2.4), (18.0, 13.5, 2.4), (15.5, 15.0, 2.4), (15.5, 13.5, 2.4), (15.6, 13.25, 2.4), (17.9, 13.25, 2.4), (18.0, 13.25, 2.4), (15.5, 13.25, 2.4), (15.5, 13.25, 2.925), (15.5, 13.43, 3.1), (15.5, 13.27, 3.012), (15.5, 13.34, 3.077), (18.0, 13.43, 3.1), (18.0, 13.25, 2.925), (18.0, 13.34, 3.077), (18.0, 13.27, 3.012), (15.6, 15.0, 0.0), (17.9, 15.0, 0.0), (15.6, 15.0, 3.1), (17.9, 15.0, 3.1), (15.6, 13.5, 3.1), (17.9, 13.5, 3.1), (17.9, 15.0, 2.4), (15.6, 15.0, 2.4), (15.6, 13.25, 2.925), (17.9, 13.25, 2.925), (17.9, 13.27, 3.012), (15.6, 13.27, 3.012), (17.9, 13.34, 3.077), (15.6, 13.34, 3.077), (17.9, 13.43, 3.1), (15.6, 13.43, 3.1)], [], [(17, 16, 1, 8), (19, 10, 5, 18), (0, 9, 11, 4, 32, 33), (39, 32, 4, 18), (36, 34, 5, 10), (7, 2, 13, 15), (3, 2, 9, 17), (19, 6, 20, 23), (2, 7, 11, 9), (6, 3, 21, 20), (13, 12, 14, 15), (2, 3, 12, 13), (3, 6, 14, 12), (6, 7, 15, 14), (34, 39, 18, 5), (11, 19, 18, 4), (9, 0, 16, 17), (7, 6, 19, 11), (3, 17, 22, 21), (10, 19, 23, 24, 25), (21, 22, 29, 41), (17, 8, 28, 29, 22), (23, 20, 40, 24), (26, 27, 24), (27, 25, 24), (28, 30, 29), (30, 31, 29), (41, 29, 31, 42), (42, 31, 30, 44), (44, 30, 28, 46), (36, 10, 25, 47), (8, 37, 46, 28), (37, 36, 47, 46), (27, 45, 47, 25), (45, 44, 46, 47), (26, 43, 45, 27), (43, 42, 44, 45), (24, 40, 43, 26), (40, 41, 42, 43), (1, 16, 38, 35), (35, 38, 39, 34), (8, 1, 35, 37), (37, 35, 34, 36), (16, 0, 33, 38), (38, 33, 32, 39), (20, 21, 41, 40)])
me_cube_017.polygons.foreach_set('use_smooth', [True] * 46)
_uv = me_cube_017.uv_layers.new(name='UVMap')
_uv.uv.foreach_set('vector', [0.5, 0.75, 0.5, 1.0, 0.625, 1.0, 0.625, 0.75, 0.5, 0.75, 0.625, 0.75, 0.625, 1.0, 0.5, 1.0, 0.375, 1.0, 0.375, 0.75, 0.375, 0.75, 0.375, 1.0, 0.375, 1.0, 0.375, 1.0, 0.5, 1.0, 0.375, 1.0, 0.375, 1.0, 0.5, 1.0, 0.625, 0.75, 0.625, 1.0, 0.625, 1.0, 0.625, 0.75, 0.3875, 0.75, 0.3875, 0.75, 0.3875, 0.75, 0.3875, 0.75, 0.6125, 0.75, 0.3875, 0.75, 0.375, 0.75, 0.5, 0.75, 0.5, 0.75, 0.6125, 0.75, 0.6125, 0.75, 0.5, 0.75, 0.3875, 0.75, 0.3875, 0.75, 0.375, 0.75, 0.375, 0.75, 0.6125, 0.75, 0.6125, 0.75, 0.6125, 0.75, 0.6125, 0.75, 0.3875, 0.75, 0.6125, 0.75, 0.6125, 0.75, 0.3875, 0.75, 0.3875, 0.75, 0.6125, 0.75, 0.6125, 0.75, 0.3875, 0.75, 0.6125, 0.75, 0.6125, 0.75, 0.6125, 0.75, 0.6125, 0.75, 0.6125, 0.75, 0.3875, 0.75, 0.3875, 0.75, 0.6125, 0.75, 0.625, 1.0, 0.5, 1.0, 0.5, 1.0, 0.625, 1.0, 0.375, 0.75, 0.5, 0.75, 0.5, 1.0, 0.375, 1.0, 0.375, 0.75, 0.375, 1.0, 0.5, 1.0, 0.5, 0.75, 0.3875, 0.75, 0.6125, 0.75, 0.5, 0.75, 0.375, 0.75, 0.6125, 0.75, 0.5, 0.75, 0.5, 0.75, 0.6125, 0.75, 0.625, 0.75, 0.5, 0.75, 0.5, 0.75, 0.5937, 0.75, 0.625, 0.75, 0.6125, 0.75, 0.5, 0.75, 0.6219, 0.75, 0.6219, 0.75, 0.5, 0.75, 0.625, 0.75, 0.625, 0.75, 0.5937, 0.75, 0.5, 0.75, 0.5, 0.75, 0.6125, 0.75, 0.6219, 0.75, 0.5937, 0.75, 0.6234, 0.75, 0.6246, 0.75, 0.5937, 0.75, 0.6246, 0.75, 0.625, 0.75, 0.5937, 0.75, 0.625, 0.75, 0.625, 0.75, 0.5937, 0.75, 0.625, 0.75, 0.625, 0.75, 0.5937, 0.75, 0.6219, 0.75, 0.6219, 0.75, 0.6234, 0.75, 0.6234, 0.75, 0.6234, 0.75, 0.6234, 0.75, 0.625, 0.75, 0.625, 0.75, 0.625, 0.75, 0.625, 0.75, 0.625, 0.75, 0.625, 0.75, 0.625, 0.75, 0.625, 0.75, 0.625, 0.75, 0.625, 0.75, 0.625, 0.75, 0.625, 0.75, 0.625, 0.75, 0.625, 0.75, 0.625, 0.75, 0.625, 0.75, 0.625, 0.75, 0.625, 0.75, 0.625, 0.75, 0.625, 0.75, 0.625, 0.75, 0.625, 0.75, 0.625, 0.75, 0.625, 0.75, 0.625, 0.75, 0.625, 0.75, 0.6234, 0.75, 0.6234, 0.75, 0.625, 0.75, 0.625, 0.75, 0.6234, 0.75, 0.6234, 0.75, 0.625, 0.75, 0.625, 0.75, 0.6219, 0.75, 0.6219, 0.75, 0.6234, 0.75, 0.6234, 0.75, 0.6219, 0.75, 0.6219, 0.75, 0.6234, 0.75, 0.6234, 0.75, 0.625, 1.0, 0.5, 1.0, 0.5, 1.0, 0.625, 1.0, 0.625, 1.0, 0.5, 1.0, 0.5, 1.0, 0.625, 1.0, 0.625, 0.75, 0.625, 1.0, 0.625, 1.0, 0.625, 0.75, 0.625, 0.75, 0.625, 1.0, 0.625, 1.0, 0.625, 0.75, 0.5, 1.0, 0.375, 1.0, 0.375, 1.0, 0.5, 1.0, 0.5, 1.0, 0.375, 1.0, 0.375, 1.0, 0.5, 1.0, 0.6125, 0.75, 0.6125, 0.75, 0.6219, 0.75, 0.6219, 0.75])
me_cube_017.update()
me_cube_018 = bpy.data.meshes.new('Cube.018')
me_cube_018.from_pydata([(-1.0, 3.0, 2.0), (-1.0, 3.0, 5.96e-08), (-0.8, 3.0, 2.0), (-0.8, 3.0, 5.96e-08), (-1.0, 1.0, 2.0), (-1.0, 1.0, 5.96e-08), (-0.8, 1.0, 2.0), (-0.8, 1.0, 5.96e-08)], [], [(4, 5, 7, 6), (3, 2, 6, 7), (1, 3, 7, 5), (0, 1, 5, 4), (2, 0, 4, 6), (1, 0, 2, 3)])
_uv = me_cube_018.uv_layers.new(name='UVMap')
_uv.uv.foreach_set('vector', [0.625, 0.5, 0.375, 0.5, 0.375, 0.5, 0.625, 0.5, 0.375, 0.5, 0.625, 0.5, 0.625, 0.5, 0.375, 0.5, 0.375, 0.5, 0.375, 0.5, 0.375, 0.5, 0.375, 0.5, 0.625, 0.5, 0.375, 0.5, 0.375, 0.5, 0.625, 0.5, 0.625, 0.5, 0.625, 0.5, 0.625, 0.5, 0.625, 0.5, 0.375, 0.5, 0.625, 0.5, 0.625, 0.5, 0.375, 0.5])
me_cube_018.update()
me_cube_019 = bpy.data.meshes.new('Cube.019')
me_cube_019.from_pydata([(17.4, 12.0, 2.0), (17.4, 12.0, 5.96e-08), (17.6, 12.0, 2.0), (17.6, 12.0, 5.96e-08), (17.4, 9.0, 2.0), (17.4, 9.0, 5.96e-08), (17.6, 9.0, 2.0), (17.6, 9.0, 5.96e-08)], [], [(4, 5, 7, 6), (3, 2, 6, 7), (1, 3, 7, 5), (0, 1, 5, 4), (2, 0, 4, 6), (1, 0, 2, 3)])
_uv = me_cube_019.uv_layers.new(name='UVMap')
_uv.uv.foreach_set('vector', [0.625, 0.5, 0.375, 0.5, 0.375, 0.5, 0.625, 0.5, 0.375, 0.5, 0.625, 0.5, 0.625, 0.5, 0.375, 0.5, 0.375, 0.5, 0.375, 0.5, 0.375, 0.5, 0.375, 0.5, 0.625, 0.5, 0.375, 0.5, 0.375, 0.5, 0.625, 0.5, 0.625, 0.5, 0.625, 0.5, 0.625, 0.5, 0.625, 0.5, 0.375, 0.5, 0.625, 0.5, 0.625, 0.5, 0.375, 0.5])
me_cube_019.update()
me_cube_020 = bpy.data.meshes.new('Cube.020')
me_cube_020.from_pydata([(22.0, 10.0, 0.0), (22.0, 10.0, 3.1), (20.5, 10.1, 0.45), (20.5, 10.1, 2.4), (22.0, 14.0, 0.0), (22.0, 14.0, 3.1), (20.5, 13.9, 2.4), (20.5, 13.9, 0.45), (20.5, 10.0, 3.1), (20.5, 10.0, 0.0), (20.5, 14.0, 3.1), (20.5, 14.0, 0.0), (21.25, 10.1, 2.4), (21.25, 10.1, 0.45), (21.25, 13.9, 2.4), (21.25, 13.9, 0.45), (22.0, 10.0, 2.4), (20.5, 10.0, 2.4), (22.0, 14.0, 2.4), (20.5, 14.0, 2.4), (20.25, 13.9, 2.4), (20.25, 10.1, 2.4), (20.25, 10.0, 2.4), (20.25, 14.0, 2.4), (20.25, 14.0, 2.925), (20.43, 14.0, 3.1), (20.27, 14.0, 3.012), (20.34, 14.0, 3.077), (20.43, 10.0, 3.1), (20.25, 10.0, 2.925), (20.34, 10.0, 3.077), (20.27, 10.0, 3.012), (22.0, 13.9, 0.0), (22.0, 10.1, 0.0), (22.0, 13.9, 3.1), (22.0, 10.1, 3.1), (20.5, 13.9, 3.1), (20.5, 10.1, 3.1), (22.0, 10.1, 2.4), (22.0, 13.9, 2.4), (20.25, 13.9, 2.925), (20.25, 10.1, 2.925), (20.27, 10.1, 3.012), (20.27, 13.9, 3.012), (20.34, 10.1, 3.077), (20.34, 13.9, 3.077), (20.43, 10.1, 3.1), (20.43, 13.9, 3.1)], [], [(17, 16, 1, 8), (19, 10, 5, 18), (0, 9, 11, 4, 32, 33), (39, 32, 4, 18), (36, 34, 5, 10), (7, 2, 13, 15), (3, 2, 9, 17), (19, 6, 20, 23), (2, 7, 11, 9), (6, 3, 21, 20), (13, 12, 14, 15), (2, 3, 12, 13), (3, 6, 14, 12), (6, 7, 15, 14), (34, 39, 18, 5), (11, 19, 18, 4), (9, 0, 16, 17), (7, 6, 19, 11), (3, 17, 22, 21), (10, 19, 23, 24, 25), (21, 22, 29, 41), (17, 8, 28, 29, 22), (23, 20, 40, 24), (26, 27, 24), (27, 25, 24), (28, 30, 29), (30, 31, 29), (41, 29, 31, 42), (42, 31, 30, 44), (44, 30, 28, 46), (36, 10, 25, 47), (8, 37, 46, 28), (37, 36, 47, 46), (27, 45, 47, 25), (45, 44, 46, 47), (26, 43, 45, 27), (43, 42, 44, 45), (24, 40, 43, 26), (40, 41, 42, 43), (1, 16, 38, 35), (35, 38, 39, 34), (8, 1, 35, 37), (37, 35, 34, 36), (16, 0, 33, 38), (38, 33, 32, 39), (20, 21, 41, 40)])
me_cube_020.polygons.foreach_set('use_smooth', [True] * 46)
_uv = me_cube_020.uv_layers.new(name='UVMap')
_uv.uv.foreach_set('vector', [0.5, 0.75, 0.5, 1.0, 0.625, 1.0, 0.625, 0.75, 0.5, 0.75, 0.625, 0.75, 0.625, 1.0, 0.5, 1.0, 0.375, 1.0, 0.375, 0.75, 0.375, 0.75, 0.375, 1.0, 0.375, 1.0, 0.375, 1.0, 0.5, 1.0, 0.375, 1.0, 0.375, 1.0, 0.5, 1.0, 0.625, 0.75, 0.625, 1.0, 0.625, 1.0, 0.625, 0.75, 0.3875, 0.75, 0.3875, 0.75, 0.3875, 0.75, 0.3875, 0.75, 0.6125, 0.75, 0.3875, 0.75, 0.375, 0.75, 0.5, 0.75, 0.5, 0.75, 0.6125, 0.75, 0.6125, 0.75, 0.5, 0.75, 0.3875, 0.75, 0.3875, 0.75, 0.375, 0.75, 0.375, 0.75, 0.6125, 0.75, 0.6125, 0.75, 0.6125, 0.75, 0.6125, 0.75, 0.3875, 0.75, 0.6125, 0.75, 0.6125, 0.75, 0.3875, 0.75, 0.3875, 0.75, 0.6125, 0.75, 0.6125, 0.75, 0.3875, 0.75, 0.6125, 0.75, 0.6125, 0.75, 0.6125, 0.75, 0.6125, 0.75, 0.6125, 0.75, 0.3875, 0.75, 0.3875, 0.75, 0.6125, 0.75, 0.625, 1.0, 0.5, 1.0, 0.5, 1.0, 0.625, 1.0, 0.375, 0.75, 0.5, 0.75, 0.5, 1.0, 0.375, 1.0, 0.375, 0.75, 0.375, 1.0, 0.5, 1.0, 0.5, 0.75, 0.3875, 0.75, 0.6125, 0.75, 0.5, 0.75, 0.375, 0.75, 0.6125, 0.75, 0.5, 0.75, 0.5, 0.75, 0.6125, 0.75, 0.625, 0.75, 0.5, 0.75, 0.5, 0.75, 0.5937, 0.75, 0.625, 0.75, 0.6125, 0.75, 0.5, 0.75, 0.6219, 0.75, 0.6219, 0.75, 0.5, 0.75, 0.625, 0.75, 0.625, 0.75, 0.5937, 0.75, 0.5, 0.75, 0.5, 0.75, 0.6125, 0.75, 0.6219, 0.75, 0.5937, 0.75, 0.6234, 0.75, 0.6246, 0.75, 0.5937, 0.75, 0.6246, 0.75, 0.625, 0.75, 0.5937, 0.75, 0.625, 0.75, 0.625, 0.75, 0.5937, 0.75, 0.625, 0.75, 0.625, 0.75, 0.5937, 0.75, 0.6219, 0.75, 0.6219, 0.75, 0.6234, 0.75, 0.6234, 0.75, 0.6234, 0.75, 0.6234, 0.75, 0.625, 0.75, 0.625, 0.75, 0.625, 0.75, 0.625, 0.75, 0.625, 0.75, 0.625, 0.75, 0.625, 0.75, 0.625, 0.75, 0.625, 0.75, 0.625, 0.75, 0.625, 0.75, 0.625, 0.75, 0.625, 0.75, 0.625, 0.75, 0.625, 0.75, 0.625, 0.75, 0.625, 0.75, 0.625, 0.75, 0.625, 0.75, 0.625, 0.75, 0.625, 0.75, 0.625, 0.75, 0.625, 0.75, 0.625, 0.75, 0.625, 0.75, 0.625, 0.75, 0.6234, 0.75, 0.6234, 0.75, 0.625, 0.75, 0.625, 0.75, 0.6234, 0.75, 0.6234, 0.75, 0.625, 0.75, 0.625, 0.75, 0.6219, 0.75, 0.6219, 0.75, 0.6234, 0.75, 0.6234, 0.75, 0.6219, 0.75, 0.6219, 0.75, 0.6234, 0.75, 0.6234, 0.75, 0.625, 1.0, 0.5, 1.0, 0.5, 1.0, 0.625, 1.0, 0.625, 1.0, 0.5, 1.0, 0.5, 1.0, 0.625, 1.0, 0.625, 0.75, 0.625, 1.0, 0.625, 1.0, 0.625, 0.75, 0.625, 0.75, 0.625, 1.0, 0.625, 1.0, 0.625, 0.75, 0.5, 1.0, 0.375, 1.0, 0.375, 1.0, 0.5, 1.0, 0.5, 1.0, 0.375, 1.0, 0.375, 1.0, 0.5, 1.0, 0.6125, 0.75, 0.6125, 0.75, 0.6219, 0.75, 0.6219, 0.75])
me_cube_020.update()
me_cube_012 = bpy.data.meshes.new('Cube.012')
me_cube_012.from_pydata([(7.972, 0.25, 0.0), (7.9, 0.3219, 0.0), (7.936, 0.2596, 0.0), (7.91, 0.2859, 0.0), (7.9, 0.6781, 0.0), (7.972, 0.75, 0.0), (7.91, 0.7141, 0.0), (7.936, 0.7404, 0.0), (8.1, 0.3219, 0.0), (8.028, 0.25, 0.0), (8.09, 0.2859, 0.0), (8.064, 0.2596, 0.0), (8.028, 0.75, 0.0), (8.1, 0.6781, 0.0), (8.064, 0.7404, 0.0), (8.09, 0.7141, 0.0), (10.47, 0.25, 0.0), (10.4, 0.3219, 0.0), (10.44, 0.2596, 0.0), (10.41, 0.2859, 0.0), (10.4, 0.6781, 0.0), (10.47, 0.75, 0.0), (10.41, 0.7141, 0.0), (10.44, 0.7404, 0.0), (10.6, 0.3219, 0.0), (10.53, 0.25, 0.0), (10.59, 0.2859, 0.0), (10.56, 0.2596, 0.0), (10.53, 0.75, 0.0), (10.6, 0.6781, 0.0), (10.56, 0.7404, 0.0), (10.59, 0.7141, 0.0), (7.947, 0.328, 2.0), (7.9, 0.3219, 1.953), (7.978, 0.2969, 2.0), (7.972, 0.25, 1.953), (7.952, 0.3102, 2.0), (7.91, 0.2859, 1.953), (7.96, 0.3017, 2.0), (7.936, 0.2596, 1.953), (7.978, 0.7031, 2.0), (7.972, 0.75, 1.953), (7.947, 0.672, 2.0), (7.9, 0.6781, 1.953), (7.96, 0.6983, 2.0), (7.936, 0.7404, 1.953), (7.952, 0.6898, 2.0), (7.91, 0.7141, 1.953), (8.022, 0.2969, 2.0), (8.028, 0.25, 1.953), (8.053, 0.328, 2.0), (8.1, 0.3219, 1.953), (8.04, 0.3017, 2.0), (8.064, 0.2596, 1.953), (8.048, 0.3102, 2.0), (8.09, 0.2859, 1.953), (8.053, 0.672, 2.0), (8.1, 0.6781, 1.953), (8.022, 0.7031, 2.0), (8.028, 0.75, 1.953), (8.048, 0.6898, 2.0), (8.09, 0.7141, 1.953), (8.04, 0.6983, 2.0), (8.064, 0.7404, 1.953), (10.45, 0.328, 2.0), (10.4, 0.3219, 1.953), (10.48, 0.2969, 2.0), (10.47, 0.25, 1.953), (10.45, 0.3102, 2.0), (10.41, 0.2859, 1.953), (10.46, 0.3017, 2.0), (10.44, 0.2596, 1.953), (10.48, 0.7031, 2.0), (10.47, 0.75, 1.953), (10.45, 0.672, 2.0), (10.4, 0.6781, 1.953), (10.46, 0.6983, 2.0), (10.44, 0.7404, 1.953), (10.45, 0.6898, 2.0), (10.41, 0.7141, 1.953), (10.52, 0.2969, 2.0), (10.53, 0.25, 1.953), (10.55, 0.328, 2.0), (10.6, 0.3219, 1.953), (10.54, 0.3017, 2.0), (10.56, 0.2596, 1.953), (10.55, 0.3102, 2.0), (10.59, 0.2859, 1.953), (10.55, 0.672, 2.0), (10.6, 0.6781, 1.953), (10.52, 0.7031, 2.0), (10.53, 0.75, 1.953), (10.55, 0.6898, 2.0), (10.59, 0.7141, 1.953), (10.54, 0.6983, 2.0), (10.56, 0.7404, 1.953)], [], [(2, 39, 37, 3), (53, 11, 10, 55), (20, 22, 23, 21, 28, 30, 31, 29, 24, 26, 27, 25, 16, 18, 19, 17), (0, 35, 39, 2), (56, 60, 62, 58, 40, 44, 46, 42, 32, 36, 38, 34, 48, 52, 54, 50), (47, 6, 4, 43), (18, 71, 69, 19), (85, 27, 26, 87), (16, 67, 71, 18), (88, 92, 94, 90, 72, 76, 78, 74, 64, 68, 70, 66, 80, 84, 86, 82), (79, 22, 20, 75), (9, 49, 35, 0), (41, 5, 7, 45), (1, 33, 43, 4), (5, 41, 59, 12), (49, 9, 11, 53), (45, 7, 6, 47), (63, 14, 12, 59), (19, 69, 65, 17), (61, 15, 14, 63), (55, 10, 8, 51), (57, 13, 15, 61), (13, 57, 51, 8), (25, 81, 67, 16), (73, 21, 23, 77), (17, 65, 75, 20), (21, 73, 91, 28), (81, 25, 27, 85), (77, 23, 22, 79), (95, 30, 28, 91), (93, 31, 30, 95), (87, 26, 24, 83), (89, 29, 31, 93), (29, 89, 83, 24), (4, 6, 7, 5, 12, 14, 15, 13, 8, 10, 11, 9, 0, 2, 3, 1), (34, 38, 39, 35), (38, 36, 37, 39), (36, 32, 33, 37), (44, 40, 41, 45), (46, 44, 45, 47), (42, 46, 47, 43), (60, 56, 57, 61), (62, 60, 61, 63), (58, 62, 63, 59), (52, 48, 49, 53), (54, 52, 53, 55), (50, 54, 55, 51), (66, 70, 71, 67), (70, 68, 69, 71), (68, 64, 65, 69), (76, 72, 73, 77), (78, 76, 77, 79), (74, 78, 79, 75), (92, 88, 89, 93), (94, 92, 93, 95), (90, 94, 95, 91), (84, 80, 81, 85), (86, 84, 85, 87), (82, 86, 87, 83), (32, 42, 43, 33), (48, 34, 35, 49), (51, 57, 56, 50), (59, 41, 40, 58), (64, 74, 75, 65), (80, 66, 67, 81), (83, 89, 88, 82), (91, 73, 72, 90), (3, 37, 33, 1)])
me_cube_012.polygons.foreach_set('use_smooth', [True] * 68)
_uv = me_cube_012.uv_layers.new(name='UVMap')
_uv.uv.foreach_set('vector', [0.375, 0.0, 0.6191, 0.0, 0.6191, 0.01797, 0.375, 0.01797, 0.6191, 0.7949, 0.375, 0.7949, 0.375, 0.732, 0.6191, 0.732, 0.125, 0.5359, 0.137, 0.518, 0.1699, 0.5048, 0.2148, 0.5, 0.2852, 0.5, 0.3301, 0.5048, 0.363, 0.518, 0.375, 0.5359, 0.375, 0.7141, 0.363, 0.732, 0.3301, 0.7452, 0.2852, 0.75, 0.2148, 0.75, 0.1699, 0.7452, 0.137, 0.732, 0.125, 0.7141, 0.375, 0.9102, 0.6191, 0.9102, 0.6191, 1.0, 0.375, 1.0, 0.6836, 0.539, 0.6896, 0.5301, 0.7003, 0.5258, 0.7225, 0.5234, 0.7775, 0.5234, 0.7997, 0.5258, 0.8104, 0.5301, 0.8164, 0.539, 0.8164, 0.711, 0.8104, 0.7199, 0.7997, 0.7242, 0.7774, 0.7266, 0.7225, 0.7266, 0.7003, 0.7242, 0.6896, 0.7199, 0.6836, 0.711, 0.6191, 0.232, 0.375, 0.232, 0.375, 0.2141, 0.6191, 0.2141, 0.375, 0.0, 0.6191, 0.0, 0.6191, 0.01797, 0.375, 0.01797, 0.6191, 0.7949, 0.375, 0.7949, 0.375, 0.732, 0.6191, 0.732, 0.375, 0.9102, 0.6191, 0.9102, 0.6191, 1.0, 0.375, 1.0, 0.6836, 0.539, 0.6896, 0.5301, 0.7003, 0.5258, 0.7225, 0.5234, 0.7775, 0.5234, 0.7997, 0.5258, 0.8104, 0.5301, 0.8164, 0.539, 0.8164, 0.711, 0.8104, 0.7199, 0.7997, 0.7242, 0.7775, 0.7266, 0.7225, 0.7266, 0.7003, 0.7242, 0.6896, 0.7199, 0.6836, 0.711, 0.6191, 0.232, 0.375, 0.232, 0.375, 0.2141, 0.6191, 0.2141, 0.375, 0.8398, 0.6191, 0.8398, 0.6191, 0.9102, 0.375, 0.9102, 0.6191, 0.3398, 0.375, 0.3398, 0.375, 0.2949, 0.6191, 0.2949, 0.375, 0.03593, 0.6191, 0.03593, 0.6191, 0.2141, 0.375, 0.2141, 0.375, 0.3398, 0.6191, 0.3398, 0.6191, 0.4102, 0.375, 0.4102, 0.6191, 0.8398, 0.375, 0.8398, 0.375, 0.7949, 0.6191, 0.7949, 0.6191, 0.2949, 0.375, 0.2949, 0.375, 0.232, 0.6191, 0.232, 0.6191, 0.4551, 0.375, 0.4551, 0.375, 0.4102, 0.6191, 0.4102, 0.375, 0.01797, 0.6191, 0.01797, 0.6191, 0.03593, 0.375, 0.03593, 0.6191, 0.518, 0.375, 0.518, 0.375, 0.4551, 0.6191, 0.4551, 0.6191, 0.732, 0.375, 0.732, 0.375, 0.7141, 0.6191, 0.7141, 0.6191, 0.5359, 0.375, 0.5359, 0.375, 0.518, 0.6191, 0.518, 0.375, 0.5359, 0.6191, 0.5359, 0.6191, 0.7141, 0.375, 0.7141, 0.375, 0.8398, 0.6191, 0.8398, 0.6191, 0.9102, 0.375, 0.9102, 0.6191, 0.3398, 0.375, 0.3398, 0.375, 0.2949, 0.6191, 0.2949, 0.375, 0.03593, 0.6191, 0.03593, 0.6191, 0.2141, 0.375, 0.2141, 0.375, 0.3398, 0.6191, 0.3398, 0.6191, 0.4102, 0.375, 0.4102, 0.6191, 0.8398, 0.375, 0.8398, 0.375, 0.7949, 0.6191, 0.7949, 0.6191, 0.2949, 0.375, 0.2949, 0.375, 0.232, 0.6191, 0.232, 0.6191, 0.4551, 0.375, 0.4551, 0.375, 0.4102, 0.6191, 0.4102, 0.6191, 0.518, 0.375, 0.518, 0.375, 0.4551, 0.6191, 0.4551, 0.6191, 0.732, 0.375, 0.732, 0.375, 0.7141, 0.6191, 0.7141, 0.6191, 0.5359, 0.375, 0.5359, 0.375, 0.518, 0.6191, 0.518, 0.375, 0.5359, 0.6191, 0.5359, 0.6191, 0.7141, 0.375, 0.7141, 0.125, 0.5359, 0.137, 0.518, 0.1699, 0.5048, 0.2148, 0.5, 0.2852, 0.5, 0.3301, 0.5048, 0.363, 0.518, 0.375, 0.5359, 0.375, 0.7141, 0.363, 0.732, 0.3301, 0.7452, 0.2852, 0.75, 0.2148, 0.75, 0.1699, 0.7452, 0.137, 0.732, 0.125, 0.7141, 0.7774, 0.7266, 0.7997, 0.7242, 0.8301, 0.7452, 0.7852, 0.75, 0.7997, 0.7242, 0.8104, 0.7199, 0.863, 0.732, 0.8301, 0.7452, 0.8104, 0.7199, 0.8164, 0.711, 0.875, 0.7141, 0.863, 0.732, 0.7997, 0.5258, 0.7775, 0.5234, 0.7852, 0.5, 0.8301, 0.5048, 0.8104, 0.5301, 0.7997, 0.5258, 0.8301, 0.5048, 0.863, 0.518, 0.8164, 0.539, 0.8104, 0.5301, 0.863, 0.518, 0.875, 0.5359, 0.6896, 0.5301, 0.6836, 0.539, 0.625, 0.5359, 0.637, 0.518, 0.7003, 0.5258, 0.6896, 0.5301, 0.637, 0.518, 0.6699, 0.5048, 0.7225, 0.5234, 0.7003, 0.5258, 0.6699, 0.5048, 0.7148, 0.5, 0.7003, 0.7242, 0.7225, 0.7266, 0.7148, 0.75, 0.6699, 0.7452, 0.6896, 0.7199, 0.7003, 0.7242, 0.6699, 0.7452, 0.637, 0.732, 0.6836, 0.711, 0.6896, 0.7199, 0.637, 0.732, 0.625, 0.7141, 0.7775, 0.7266, 0.7997, 0.7242, 0.8301, 0.7452, 0.7852, 0.75, 0.7997, 0.7242, 0.8104, 0.7199, 0.863, 0.732, 0.8301, 0.7452, 0.8104, 0.7199, 0.8164, 0.711, 0.875, 0.7141, 0.863, 0.732, 0.7997, 0.5258, 0.7775, 0.5234, 0.7852, 0.5, 0.8301, 0.5048, 0.8104, 0.5301, 0.7997, 0.5258, 0.8301, 0.5048, 0.863, 0.518, 0.8164, 0.539, 0.8104, 0.5301, 0.863, 0.518, 0.875, 0.5359, 0.6896, 0.5301, 0.6836, 0.539, 0.625, 0.5359, 0.637, 0.518, 0.7003, 0.5258, 0.6896, 0.5301, 0.637, 0.518, 0.6699, 0.5048, 0.7225, 0.5234, 0.7003, 0.5258, 0.6699, 0.5048, 0.7148, 0.5, 0.7003, 0.7242, 0.7225, 0.7266, 0.7148, 0.75, 0.6699, 0.7452, 0.6896, 0.7199, 0.7003, 0.7242, 0.6699, 0.7452, 0.637, 0.732, 0.6836, 0.711, 0.6896, 0.7199, 0.637, 0.732, 0.625, 0.7141, 0.8164, 0.711, 0.8164, 0.539, 0.875, 0.5359, 0.875, 0.7141, 0.7225, 0.7266, 0.7774, 0.7266, 0.7852, 0.75, 0.7148, 0.75, 0.6191, 0.7141, 0.6191, 0.5359, 0.6836, 0.539, 0.6836, 0.711, 0.7148, 0.5, 0.7852, 0.5, 0.7775, 0.5234, 0.7225, 0.5234, 0.8164, 0.711, 0.8164, 0.539, 0.875, 0.5359, 0.875, 0.7141, 0.7225, 0.7266, 0.7775, 0.7266, 0.7852, 0.75, 0.7148, 0.75, 0.6191, 0.7141, 0.6191, 0.5359, 0.6836, 0.539, 0.6836, 0.711, 0.7148, 0.5, 0.7852, 0.5, 0.7775, 0.5234, 0.7225, 0.5234, 0.375, 0.01797, 0.6191, 0.01797, 0.6191, 0.03593, 0.375, 0.03593])
me_cube_012.update()
me_cube_014 = bpy.data.meshes.new('Cube.014')
me_cube_014.from_pydata([(-1.0, 0.05, 0.0), (-1.0, 0.05, 2.5), (-1.0, 0.95, 0.0), (-1.0, 0.95, 2.5), (-0.4, 0.05, 0.0), (-0.4, 0.05, 2.5), (-0.4, 0.95, 0.0), (-0.4, 0.95, 2.5), (-1.0, 0.05, 1.25), (-1.0, 0.95, 1.25), (-0.4, 0.95, 1.25), (-0.4, 0.05, 1.25), (-0.2, 0.8, 1.25), (-0.35, 0.95, 1.25), (-0.2201, 0.875, 1.25), (-0.275, 0.9299, 1.25), (-0.35, 0.95, 0.0), (-0.2, 0.8, 0.0), (-0.275, 0.9299, 0.0), (-0.2201, 0.875, 0.0), (-0.2, 0.2, 0.0), (-0.35, 0.05, 0.0), (-0.2201, 0.125, 0.0), (-0.275, 0.0701, 0.0), (-0.35, 0.05, 1.25), (-0.2, 0.2, 1.25), (-0.275, 0.0701, 1.25), (-0.2201, 0.125, 1.25)], [], [(8, 1, 3, 9), (9, 3, 7, 10), (10, 7, 5, 11), (11, 5, 1, 8), (2, 6, 4, 0), (7, 3, 1, 5), (4, 11, 8, 0), (4, 6, 16, 18, 19, 17, 20, 22, 23, 21), (2, 9, 10, 6), (0, 8, 9, 2), (10, 11, 24, 26, 27, 25, 12, 14, 15, 13), (6, 10, 13, 16), (11, 4, 21, 24), (12, 17, 19, 14), (14, 19, 18, 15), (15, 18, 16, 13), (24, 21, 23, 26), (26, 23, 22, 27), (27, 22, 20, 25), (17, 12, 25, 20)])
me_cube_014.polygons.foreach_set('use_smooth', [True] * 20)
_uv = me_cube_014.uv_layers.new(name='UVMap')
_uv.uv.foreach_set('vector', [0.5, 0.0, 0.625, 0.0, 0.625, 0.25, 0.5, 0.25, 0.5, 0.25, 0.625, 0.25, 0.625, 0.5, 0.5, 0.5, 0.5, 0.5, 0.625, 0.5, 0.625, 0.75, 0.5, 0.75, 0.5, 0.75, 0.625, 0.75, 0.625, 1.0, 0.5, 1.0, 0.125, 0.5, 0.375, 0.5, 0.375, 0.75, 0.125, 0.75, 0.625, 0.5, 0.875, 0.5, 0.875, 0.75, 0.625, 0.75, 0.375, 0.75, 0.5, 0.75, 0.5, 1.0, 0.375, 1.0, 0.375, 0.75, 0.375, 0.5, 0.375, 0.5, 0.375, 0.5019, 0.375, 0.5208, 0.375, 0.5417, 0.375, 0.7083, 0.375, 0.7292, 0.375, 0.7481, 0.375, 0.75, 0.375, 0.25, 0.5, 0.25, 0.5, 0.5, 0.375, 0.5, 0.375, 0.0, 0.5, 0.0, 0.5, 0.25, 0.375, 0.25, 0.5, 0.5, 0.5, 0.75, 0.5, 0.75, 0.5, 0.7481, 0.5, 0.7292, 0.5, 0.7083, 0.5, 0.5417, 0.5, 0.5208, 0.5, 0.5019, 0.5, 0.5, 0.375, 0.5, 0.5, 0.5, 0.5, 0.5, 0.375, 0.5, 0.5, 0.75, 0.375, 0.75, 0.375, 0.75, 0.5, 0.75, 0.5, 0.5417, 0.375, 0.5417, 0.375, 0.5208, 0.5, 0.5208, 0.5, 0.5208, 0.375, 0.5208, 0.375, 0.5019, 0.5, 0.5019, 0.5, 0.5019, 0.375, 0.5019, 0.375, 0.5, 0.5, 0.5, 0.5, 0.75, 0.375, 0.75, 0.375, 0.7481, 0.5, 0.7481, 0.5, 0.7481, 0.375, 0.7481, 0.375, 0.7292, 0.5, 0.7292, 0.5, 0.7292, 0.375, 0.7292, 0.375, 0.7083, 0.5, 0.7083, 0.375, 0.5417, 0.5, 0.5417, 0.5, 0.7083, 0.375, 0.7083])
me_cube_014.update()
me_cube = bpy.data.meshes.new('Cube')
me_cube.from_pydata([(-1.0, -0.45, 0.0), (-0.95, -0.4, 0.025), (-1.0, 0.75, 0.0), (-0.95, 0.7, 0.025), (1.0, -0.45, 0.0), (0.95, -0.4, 0.025), (1.0, 0.75, 0.0), (0.95, 0.7, 0.025)], [], [(0, 1, 3, 2), (2, 3, 7, 6), (6, 7, 5, 4), (4, 5, 1, 0), (2, 6, 4, 0), (7, 3, 1, 5)])
_uv = me_cube.uv_layers.new(name='UVMap')
_uv.uv.foreach_set('vector', [0.375, 0.0, 0.625, 0.0, 0.625, 0.25, 0.375, 0.25, 0.375, 0.25, 0.625, 0.25, 0.625, 0.5, 0.375, 0.5, 0.375, 0.5, 0.625, 0.5, 0.625, 0.75, 0.375, 0.75, 0.375, 0.75, 0.625, 0.75, 0.625, 1.0, 0.375, 1.0, 0.125, 0.5, 0.375, 0.5, 0.375, 0.75, 0.125, 0.75, 0.625, 0.5, 0.875, 0.5, 0.875, 0.75, 0.625, 0.75])
me_cube.update()
me_plane_002 = bpy.data.meshes.new('Plane.002')
me_plane_002.from_pydata([(-3.755, 0.6027, 1.671), (-3.755, 0.3973, 1.671), (-3.755, 0.6027, 1.329), (-3.755, 0.3973, 1.329)], [], [(0, 2, 3, 1)])
_uv = me_plane_002.uv_layers.new(name='UVMap')
_uv.uv.foreach_set('vector', [0.0, 0.0, 0.0, 1.0, 1.0, 1.0, 1.0, 0.0])
me_plane_002.update()

# ---- objects
ob_roomgeo = bpy.data.objects.new('RoomGeo', me_plane)
ob_pillars = bpy.data.objects.new('Pillars', me_plane_001)
ob_cube = bpy.data.objects.new('Cube', me_cube_001)
ob_cube_001 = bpy.data.objects.new('Cube.001', me_cube_002)
ob_cube_002 = bpy.data.objects.new('Cube.002', me_cube_003)
ob_cube_003 = bpy.data.objects.new('Cube.003', me_cube_004)
ob_cube_004 = bpy.data.objects.new('Cube.004', me_cube_005)
ob_cube_005 = bpy.data.objects.new('Cube.005', me_cube_006)
ob_cube_006 = bpy.data.objects.new('Cube.006', me_cube_007)
ob_cube_007 = bpy.data.objects.new('Cube.007', me_cube_008)
ob_cube_008 = bpy.data.objects.new('Cube.008', me_cube_009)
ob_cube_009 = bpy.data.objects.new('Cube.009', me_cube_010)
ob_counter = bpy.data.objects.new('Counter', me_cube_011)
ob_cube_011 = bpy.data.objects.new('Cube.011', me_cube_013)
ob_cube_012 = bpy.data.objects.new('Cube.012', me_cube_015)
ob_cube_013 = bpy.data.objects.new('Cube.013', me_cube_016)
ob_cube_010 = bpy.data.objects.new('Cube.010', me_cube_017)
ob_cube_014 = bpy.data.objects.new('Cube.014', me_cube_018)
ob_cube_015 = bpy.data.objects.new('Cube.015', me_cube_019)
ob_cube_016 = bpy.data.objects.new('Cube.016', me_cube_020)
ob_securityscanners = bpy.data.objects.new('SecurityScanners', me_cube_012)
ob_coffeemachine = bpy.data.objects.new('CoffeeMachine', me_cube_014)
ob_cube_017 = bpy.data.objects.new('Cube.017', me_cube)
ob_poster = bpy.data.objects.new('Poster', me_plane_002)

# ---- transforms, parenting, visibility, modifiers, constraints
ob_roomgeo.location = (0.0, 0.0, 0.0)
ob_pillars.location = (0.0, 0.0, 0.0)
ob_cube.location = (0.0, 0.0, 0.0)
ob_cube_001.location = (0.0, 0.0, 0.0)
ob_cube_002.location = (0.0, 0.0, 0.0)
ob_cube_003.location = (0.0, 0.0, 0.0)
_m = ob_cube_003.modifiers.new('Auto Smooth', 'NODES')
_m.node_group = ng_auto_smooth
_gi = [s.identifier for s in ng_auto_smooth.interface.items_tree if s.item_type == 'SOCKET' and s.in_out == 'INPUT']
_m[_gi[1]] = 1.047  # Angle
ob_cube_004.location = (0.0, 0.0, 0.0)
ob_cube_005.location = (0.0, 0.0, 0.0)
ob_cube_006.location = (0.0, 0.0, 0.0)
ob_cube_007.location = (0.0, 0.0, 0.0)
ob_cube_008.location = (0.0, 0.0, 0.0)
ob_cube_009.location = (0.0, 0.0, 0.0)
ob_counter.location = (0.0, 0.0, 0.0)
ob_cube_011.location = (0.0, 0.0, 0.0)
ob_cube_012.location = (0.0, 0.0, 0.0)
ob_cube_013.location = (0.0, 0.0, 0.0)
_m = ob_cube_013.modifiers.new('Auto Smooth', 'NODES')
_m.node_group = ng_auto_smooth
_gi = [s.identifier for s in ng_auto_smooth.interface.items_tree if s.item_type == 'SOCKET' and s.in_out == 'INPUT']
_m[_gi[1]] = 1.047  # Angle
ob_cube_010.location = (0.0, 0.0, 0.0)
_m = ob_cube_010.modifiers.new('Auto Smooth', 'NODES')
_m.node_group = ng_auto_smooth
_gi = [s.identifier for s in ng_auto_smooth.interface.items_tree if s.item_type == 'SOCKET' and s.in_out == 'INPUT']
_m[_gi[1]] = 1.047  # Angle
ob_cube_014.location = (0.0, 0.0, 0.0)
ob_cube_015.location = (0.0, 0.0, 0.0)
ob_cube_016.location = (0.0, 0.0, 0.0)
_m = ob_cube_016.modifiers.new('Auto Smooth', 'NODES')
_m.node_group = ng_auto_smooth
_gi = [s.identifier for s in ng_auto_smooth.interface.items_tree if s.item_type == 'SOCKET' and s.in_out == 'INPUT']
_m[_gi[1]] = 1.047  # Angle
ob_securityscanners.location = (0.0, 0.0, 0.0)
_m = ob_securityscanners.modifiers.new('Auto Smooth', 'NODES')
_m.node_group = ng_auto_smooth
_gi = [s.identifier for s in ng_auto_smooth.interface.items_tree if s.item_type == 'SOCKET' and s.in_out == 'INPUT']
_m[_gi[1]] = 1.047  # Angle
ob_coffeemachine.location = (0.0, 0.0, 0.0)
_m = ob_coffeemachine.modifiers.new('Auto Smooth', 'NODES')
_m.node_group = ng_auto_smooth
_gi = [s.identifier for s in ng_auto_smooth.interface.items_tree if s.item_type == 'SOCKET' and s.in_out == 'INPUT']
_m[_gi[1]] = 1.047  # Angle
ob_cube_017.location = (9.25, 1.25, 0.0)
ob_poster.location = (9.5, 0.0, 0.0)

# ---- collection membership
col_collection.objects.link(ob_roomgeo)
col_collection.objects.link(ob_pillars)
col_shelves.objects.link(ob_cube)
col_shelves.objects.link(ob_cube_001)
col_shelves.objects.link(ob_cube_002)
col_shelves.objects.link(ob_cube_003)
col_shelves.objects.link(ob_cube_004)
col_shelves.objects.link(ob_cube_005)
col_shelves.objects.link(ob_cube_006)
col_shelves.objects.link(ob_cube_007)
col_shelves.objects.link(ob_cube_008)
col_shelves.objects.link(ob_cube_009)
col_shelves.objects.link(ob_counter)
col_shelves.objects.link(ob_cube_011)
col_shelves.objects.link(ob_cube_012)
col_shelves.objects.link(ob_cube_013)
col_shelves.objects.link(ob_cube_010)
col_shelves.objects.link(ob_cube_014)
col_shelves.objects.link(ob_cube_015)
col_shelves.objects.link(ob_cube_016)
col_misc_installations.objects.link(ob_securityscanners)
col_misc_installations.objects.link(ob_coffeemachine)
col_misc_installations.objects.link(ob_cube_017)
col_decorations.objects.link(ob_poster)

# ---- scene / render settings (as saved in the file)
scene.frame_start = 1; scene.frame_end = 250; scene.frame_set(0)
scene.render.engine = 'BLENDER_EEVEE_NEXT'
scene.cycles.sampling_pattern = 'TABULATED_SOBOL'
scene.cycles.use_light_tree = False
scene.view_settings.view_transform = 'Filmic'
bpy.context.view_layer.update()

# ---- added for rendering (the .blend has no active camera and no usable light): camera, sun
cam_auto = bpy.data.cameras.new('AutoCamera')
cam_auto.lens = 50.0
cam_auto.sensor_width = 36.0
cam_auto.clip_end = 1000.0
ob_auto_camera = bpy.data.objects.new('AutoCamera', cam_auto)
scene.collection.objects.link(ob_auto_camera)
ob_auto_camera.location = (36.1587, -23.3654, 22.1519)
ob_auto_camera.rotation_euler = (1.09748, -7.21219e-08, 0.694738)
scene.camera = ob_auto_camera
light_auto_sun = bpy.data.lights.new('AutoSun', 'SUN')
light_auto_sun.energy = 3.0
light_auto_sun.angle = 0.0523599
ob_auto_sun = bpy.data.objects.new('AutoSun', light_auto_sun)
scene.collection.objects.link(ob_auto_sun)
ob_auto_sun.rotation_euler = (0.872665, 0.174533, 0.523599)
bpy.context.view_layer.update()
